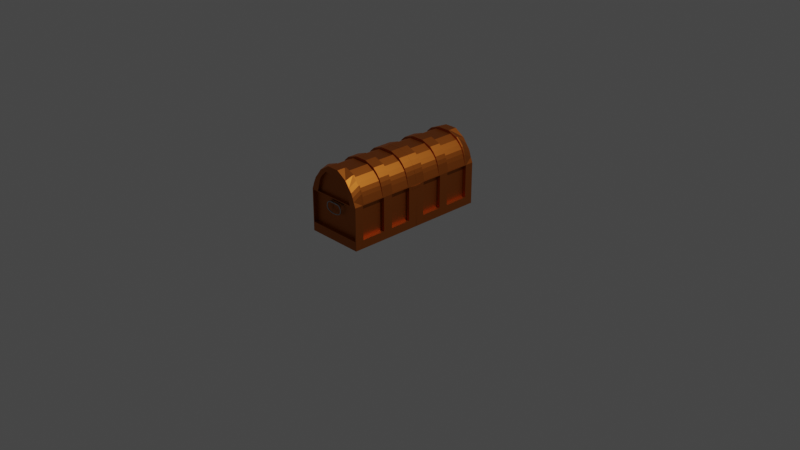 # Source: cofre.blend  (saved by Blender 3.3.6; exported with 4.5.12 LTS)
import bpy
from mathutils import Matrix  # noqa: F401  (used for matrix-valued properties, if any)

bpy.ops.wm.read_factory_settings(use_empty=True)
scene = bpy.context.scene
scene.name = 'Scene'

# ---- collections
col_collection = bpy.data.collections.new('Collection'); scene.collection.children.link(col_collection)
col_referencias = bpy.data.collections.new('Referencias'); scene.collection.children.link(col_referencias)

# ---- materials (node trees are filled in below, after node groups)
mat_dorado = bpy.data.materials.new('Dorado')
mat_dorado.alpha_threshold = 0.0
mat_dorado.use_transparent_shadow = False
mat_dorado.roughness = 0.5
mat_dorado.line_color = (0.0, 0.0, 0.0, 1.0)
mat_plata = bpy.data.materials.new('Plata')
mat_plata.alpha_threshold = 0.0
mat_plata.use_transparent_shadow = False
mat_plata.roughness = 0.5
mat_plata.line_color = (0.0, 0.0, 0.0, 1.0)

# ---- material node trees
mat_dorado.use_nodes = True; mat_dorado.node_tree.nodes.clear()
_N = mat_dorado.node_tree.nodes; _L = mat_dorado.node_tree.links
n0 = _N.new('ShaderNodeOutputMaterial'); n0.name = 'Material Output'; n0.location = (300, 300)
n1 = _N.new('ShaderNodeBsdfPrincipled'); n1.name = 'Principled BSDF'; n1.location = (10, 300)
n1.distribution = 'GGX'
n1.subsurface_method = 'RANDOM_WALK_SKIN'
n1.inputs[0].default_value = (0.4878, 0.1339, 0.01985, 1.0)
n1.inputs[1].default_value = 1.0
n1.inputs[3].default_value = 1.45
n1.inputs[27].default_value = (0.0, 0.0, 0.0, 1.0)
n1.inputs[28].default_value = 1.0
_L.new(n1.outputs[0], n0.inputs[0])
n0.is_active_output = True
mat_plata.use_nodes = True; mat_plata.node_tree.nodes.clear()
_N = mat_plata.node_tree.nodes; _L = mat_plata.node_tree.links
n0 = _N.new('ShaderNodeOutputMaterial'); n0.name = 'Material Output'; n0.location = (300, 300)
n1 = _N.new('ShaderNodeBsdfPrincipled'); n1.name = 'Principled BSDF'; n1.location = (10, 300)
n1.distribution = 'GGX'
n1.subsurface_method = 'RANDOM_WALK_SKIN'
n1.inputs[0].default_value = (0.3922, 0.3894, 0.4044, 1.0)
n1.inputs[1].default_value = 1.0
n1.inputs[3].default_value = 1.45
n1.inputs[27].default_value = (0.0, 0.0, 0.0, 1.0)
n1.inputs[28].default_value = 1.0
_L.new(n1.outputs[0], n0.inputs[0])
n0.is_active_output = True

# ---- world
world_world = bpy.data.worlds.new('World'); scene.world = world_world
world_world.use_nodes = True; world_world.node_tree.nodes.clear()
_N = world_world.node_tree.nodes; _L = world_world.node_tree.links
n0 = _N.new('ShaderNodeOutputWorld'); n0.name = 'World Output'; n0.location = (300, 300)
n1 = _N.new('ShaderNodeBackground'); n1.name = 'Background'; n1.location = (10, 300)
n1.inputs[0].default_value = (0.05088, 0.05088, 0.05088, 1.0)
_L.new(n1.outputs[0], n0.inputs[0])
n0.is_active_output = True
world_world.color = (0.05088, 0.05088, 0.05088)
world_world.use_sun_shadow = False
world_world.sun_shadow_jitter_overblur = 0.0

# ---- cameras
cam_camera = bpy.data.cameras.new('Camera')
cam_camera.clip_end = 100.0
cam_camera.ortho_scale = 7.314

# ---- lights
light_light = bpy.data.lights.new('Light', 'POINT')
light_light.transmission_factor = 0.0
light_light.energy = 1000.0
light_light.shadow_soft_size = 0.1
light_light.shadow_maximum_resolution = 0.006
light_light.use_absolute_resolution = True

# ---- meshes
me_cube = bpy.data.meshes.new('Cube')
me_cube.from_pydata([(0.7118, -1.372, 0.8429), (0.7839, -1.372, -0.9804), (-1.144, -1.372, 0.8787), (-1.216, -1.372, -0.9804), (-1.216, 0.0017, -0.9804), (-1.216, -0.1585, -0.9804), (-1.216, -0.5752, -0.9804), (-1.216, -0.7354, -0.9804), (-1.216, -1.218, -0.9804), (0.7118, 0.0017, 1.02), (0.7118, -0.1885, 1.02), (0.7118, -0.5752, 1.02), (0.7118, -0.7654, 1.02), (0.7118, -1.188, 1.02), (-1.144, -1.188, 1.02), (-1.144, -0.7354, 1.02), (-1.144, -0.5452, 1.02), (-1.144, -0.1585, 1.02), (-1.144, 0.0017, 1.02), (0.7839, -1.218, -0.9804), (0.7839, -0.7354, -0.9804), (0.7839, -0.5752, -0.9804), (0.7839, -0.1585, -0.9804), (0.7839, 0.0017, -0.9804), (-1.186, -1.372, -0.6342), (-1.186, -1.372, 0.6168), (0.7539, -1.372, 0.6168), (0.7539, -1.372, -0.6342), (0.7839, -0.1685, 0.6368), (0.7839, -0.1685, -0.6542), (0.7839, -0.5652, 0.6368), (0.7839, -0.5652, -0.6542), (0.7839, -0.7454, 0.6368), (0.7839, -0.7454, -0.6542), (0.7839, -1.208, 0.6368), (0.7839, -1.208, -0.6542), (-1.21, -1.188, 0.6762), (-1.216, -1.218, -0.6642), (-1.21, -0.7654, 0.6762), (-1.216, -0.7354, -0.6642), (-1.21, -0.5452, 0.6762), (-1.216, -0.5752, -0.6642), (-1.21, -0.1885, 0.6762), (-1.216, -0.1585, -0.4567), (-1.216, 0.0017, 0.6468), (-1.216, 0.0017, -0.4567), (0.7839, 0.0017, 0.6468), (0.7839, 0.0017, -0.6642), (0.7866, -0.102, 0.6389), (0.7866, -0.102, 0.5115), (0.7782, -0.5452, 0.6762), (0.7839, -0.5752, -0.6642), (0.7782, -0.7654, 0.6762), (0.7839, -0.7354, -0.6642), (0.7782, -1.188, 0.6762), (0.7839, -1.218, -0.6642), (0.6569, -0.1685, 0.6368), (0.6569, -0.1685, -0.6542), (0.6569, -0.5652, 0.6368), (0.6569, -0.5652, -0.6542), (0.6569, -0.7454, 0.6368), (0.6569, -0.7454, -0.6542), (0.6569, -1.208, 0.6368), (0.6569, -1.208, -0.6542), (-1.216, -1.372, -0.6642), (-1.216, -1.372, 0.6468), (0.7839, -1.372, 0.6468), (0.7839, -1.372, -0.6642), (-0.3438, -1.303, 0.3907), (-0.3438, -1.303, 0.4969), (-0.08838, -1.303, 0.4969), (-0.08838, -1.303, 0.3907), (-1.186, -1.303, -0.6342), (-1.186, -1.303, 0.6168), (0.7539, -1.303, 0.6168), (0.7539, -1.303, -0.6342), (-0.3438, -1.335, 0.3907), (-0.3438, -1.335, 0.4969), (-0.08838, -1.335, 0.4969), (-0.08838, -1.335, 0.3907), (-0.5011, -1.34, 0.3747), (-0.5011, -1.34, 0.5129), (0.06885, -1.34, 0.5129), (0.06885, -1.34, 0.3747), (0.4762, -1.372, 0.8429), (-0.9084, -1.372, 0.8429), (-0.6447, -1.372, -0.9804), (0.2125, -1.372, -0.9804), (0.2125, 0.0017, -0.9804), (-0.6447, 0.0017, -0.9804), (0.2125, -0.1585, -0.9804), (-0.6447, -0.1585, -0.9804), (0.2125, -0.5752, -0.9804), (-0.6447, -0.5752, -0.9804), (0.2125, -0.7354, -0.9804), (-0.6447, -0.7354, -0.9804), (0.2125, -1.218, -0.9804), (-0.6447, -1.218, -0.9804), (-0.9621, 0.0017, 1.02), (0.5299, 0.0017, 1.02), (0.2125, -1.372, -0.6642), (-0.6447, -1.372, -0.6642), (0.5299, -1.372, 0.6468), (-0.9621, -1.372, 0.6468), (0.2025, -1.372, -0.6342), (-0.6347, -1.372, -0.6342), (0.2025, -1.372, 0.6168), (-0.6347, -1.372, 0.6168), (0.2025, -1.303, -0.6342), (-0.6347, -1.303, -0.6342), (0.2025, -1.303, 0.6168), (-0.6347, -1.303, 0.6168), (-0.0783, -1.303, 0.3907), (-0.3539, -1.303, 0.3907), (-0.0783, -1.303, 0.4969), (-0.3539, -1.303, 0.4969), (-0.0783, -1.335, 0.3907), (-0.3539, -1.335, 0.3907), (-0.0783, -1.335, 0.4969), (-0.3539, -1.335, 0.4969), (-0.02589, -1.34, 0.3747), (-0.4063, -1.34, 0.3747), (-0.02589, -1.34, 0.5129), (-0.4063, -1.34, 0.5129), (0.7782, -0.1885, 0.6762), (0.7866, 0.0, 0.6389), (0.7866, 0.0, 0.5115), (0.7839, -0.1585, -0.6642), (0.7928, 0.0, 0.6105), (0.7929, 0.0, 0.5407), (0.8004, -0.007831, 0.5966), (0.7996, -0.01043, 0.5602), (0.7927, 0.0, 0.6389), (0.7927, 0.0, 0.5115), (0.7927, -0.102, 0.6389), (0.7927, -0.102, 0.5115), (-0.379, -1.372, 1.757), (-0.4344, -1.372, 1.757), (0.002156, -1.188, 1.757), (0.002156, -1.372, 1.757), (0.002156, 0.0017, 1.757), (0.002156, -0.1885, 1.757), (0.002156, -0.5752, 1.757), (0.002156, -0.7654, 1.757), (-0.4344, -1.188, 1.757), (-0.4344, -0.7354, 1.757), (-0.4344, -0.5452, 1.757), (-0.4344, -0.1585, 1.757), (-0.4344, 0.0017, 1.757), (-0.05328, 0.0017, 1.757), (-0.05328, -0.1885, 1.757), (-0.05328, -0.5452, 1.757), (-0.05328, -0.7654, 1.757), (-0.05328, -1.188, 1.757), (-0.05328, -1.372, 1.757), (-0.379, 0.0017, 1.757), (-0.379, -0.1885, 1.757), (-0.379, -0.5452, 1.757), (-0.379, -0.7654, 1.757), (-0.379, -1.188, 1.757), (-0.7951, -0.1885, 1.61), (-0.9398, -0.1885, 1.462), (-1.043, -0.1885, 1.315), (-1.101, -0.1885, 1.167), (0.3628, 0.0017, 1.61), (0.5076, 0.0017, 1.462), (0.6107, 0.0017, 1.315), (0.6686, 0.0017, 1.167), (-0.7951, -0.5452, 1.61), (-0.9398, -0.5452, 1.462), (-1.043, -0.5452, 1.315), (-1.101, -0.5452, 1.167), (-0.7951, -0.7654, 1.61), (-0.9398, -0.7654, 1.462), (-1.043, -0.7654, 1.315), (-1.101, -0.7654, 1.167), (-0.5663, -1.372, 1.505), (-0.756, -1.372, 1.286), (-0.833, -1.372, 1.138), (-0.8761, -1.372, 0.9905), (0.2158, 0.0017, 1.61), (0.3238, 0.0017, 1.462), (0.4007, 0.0017, 1.315), (0.4439, 0.0017, 1.167), (-0.7951, -1.188, 1.61), (-0.9398, -1.188, 1.462), (-1.043, -1.188, 1.315), (-1.101, -1.188, 1.167), (-1.101, -1.372, 0.9905), (-1.043, -1.372, 1.138), (-0.9398, -1.372, 1.286), (-0.7951, -1.372, 1.505), (0.134, -1.372, 1.505), (0.3238, -1.372, 1.286), (0.4007, -1.372, 1.138), (0.4439, -1.372, 0.9905), (-0.648, 0.0017, 1.61), (-0.756, 0.0017, 1.462), (-0.833, 0.0017, 1.315), (-0.8761, 0.0017, 1.167), (-1.101, 0.0017, 1.167), (-1.043, 0.0017, 1.315), (-0.9398, 0.0017, 1.462), (-0.7951, 0.0017, 1.61), (0.3628, -0.7654, 1.61), (0.5076, -0.7654, 1.462), (0.6107, -0.7654, 1.315), (0.6686, -0.7654, 1.167), (0.3628, -1.372, 1.505), (0.5076, -1.372, 1.286), (0.6107, -1.372, 1.138), (0.6686, -1.372, 0.9905), (0.6686, -1.188, 1.167), (0.6107, -1.188, 1.315), (0.5076, -1.188, 1.462), (0.3628, -1.188, 1.61), (0.3628, -0.5452, 1.61), (0.5076, -0.5452, 1.462), (0.6107, -0.5452, 1.315), (0.6686, -0.5452, 1.167), (0.6686, -0.1885, 1.167), (0.6107, -0.1885, 1.315), (0.5076, -0.1885, 1.462), (0.3628, -0.1885, 1.61), (0.4762, -1.321, 0.8429), (-0.9084, -1.321, 0.8429), (-0.8761, -1.321, 0.9905), (0.5299, -1.321, 0.6468), (-0.9621, -1.321, 0.6468), (0.4439, -1.321, 0.9905), (-0.5663, -1.321, 1.505), (-0.756, -1.321, 1.286), (-0.833, -1.321, 1.138), (0.134, -1.321, 1.505), (0.3238, -1.321, 1.286), (0.4007, -1.321, 1.138), (0.7118, -0.1585, 1.02), (0.7839, -0.1585, 0.6468), (0.7118, -0.5452, 1.02), (0.7839, -0.5752, 0.6468), (0.7118, -0.7354, 1.02), (0.7839, -0.7354, 0.6468), (0.7118, -1.218, 1.02), (0.7839, -1.218, 0.6468), (-1.144, -1.218, 1.02), (-1.216, -1.218, 0.6468), (-1.144, -0.7654, 1.02), (-1.216, -0.7354, 0.6468), (-1.144, -0.5752, 1.02), (-1.216, -0.5752, 0.6468), (-1.144, -0.1885, 1.02), (-1.216, -0.1585, 0.6468), (-1.101, -0.1585, 1.167), (-1.101, -0.5752, 1.167), (-1.101, -0.7354, 1.167), (-1.101, -1.218, 1.167), (0.6686, -0.7354, 1.167), (0.3628, -1.218, 1.61), (0.002156, -1.218, 1.757), (0.6686, -0.5752, 1.167), (0.3628, -0.1585, 1.61), (0.002156, -0.1585, 1.757), (-0.05328, -0.1585, 1.757), (-0.05328, -0.5752, 1.757), (0.002156, -0.5452, 1.757), (-0.05328, -0.7354, 1.757), (0.002156, -0.7354, 1.757), (-0.05328, -1.218, 1.757), (-0.4344, -0.1885, 1.757), (-0.379, -0.1585, 1.757), (-0.4344, -0.5752, 1.757), (-0.379, -0.5752, 1.757), (-0.4344, -0.7654, 1.757), (-0.379, -0.7354, 1.757), (-0.4344, -1.218, 1.757), (-0.379, -1.218, 1.757), (-0.7951, -0.1585, 1.61), (-0.9398, -0.1585, 1.462), (-1.043, -0.1585, 1.315), (-0.7951, -0.5752, 1.61), (-0.9398, -0.5752, 1.462), (-1.043, -0.5752, 1.315), (-0.7951, -0.7354, 1.61), (-0.9398, -0.7354, 1.462), (-1.043, -0.7354, 1.315), (-0.7951, -1.218, 1.61), (-0.9398, -1.218, 1.462), (-1.043, -1.218, 1.315), (0.3628, -0.7354, 1.61), (0.5076, -0.7354, 1.462), (0.6107, -0.7354, 1.315), (0.6686, -1.218, 1.167), (0.6107, -1.218, 1.315), (0.5076, -1.218, 1.462), (0.3628, -0.5752, 1.61), (0.5076, -0.5752, 1.462), (0.6107, -0.5752, 1.315), (0.6686, -0.1585, 1.167), (0.6107, -0.1585, 1.315), (0.5076, -0.1585, 1.462), (0.7118, -0.1885, 0.9218), (0.7118, -0.5452, 0.9218), (0.7118, -0.7654, 0.9218), (0.7118, -1.188, 0.9218), (-1.144, -1.188, 0.9218), (-1.144, -0.7654, 0.9218), (-1.144, -0.5452, 0.9218), (-1.144, -0.1885, 0.9218), (0.0974, -0.1885, 1.659), (0.0974, -0.5452, 1.659), (0.0974, -0.7654, 1.659), (0.0974, -1.188, 1.659), (-0.5296, -1.188, 1.659), (-0.5296, -0.7654, 1.659), (-0.5296, -0.5452, 1.659), (-0.5296, -0.1885, 1.659), (0.01778, -0.7654, 1.659), (0.01778, -1.188, 1.659), (-0.45, -0.7654, 1.659), (-0.45, -1.188, 1.659), (0.01778, -0.1885, 1.659), (0.01778, -0.5452, 1.659), (-0.45, -0.1885, 1.659), (-0.45, -0.5452, 1.659), (0.6686, -0.1885, 1.069), (0.6686, -0.5452, 1.069), (0.6107, -0.1885, 1.217), (0.6107, -0.5452, 1.217), (0.5076, -0.1885, 1.364), (0.5076, -0.5452, 1.364), (0.3628, -0.1885, 1.512), (0.3628, -0.5452, 1.512), (0.6686, -0.7654, 1.069), (0.6686, -1.188, 1.069), (0.6107, -0.7654, 1.217), (0.6107, -1.188, 1.217), (0.5076, -0.7654, 1.364), (0.5076, -1.188, 1.364), (0.3628, -0.7654, 1.512), (0.3628, -1.188, 1.512), (-1.101, -1.188, 1.069), (-1.101, -0.7654, 1.069), (-1.043, -1.188, 1.217), (-1.043, -0.7654, 1.217), (-0.9398, -1.188, 1.364), (-0.9398, -0.7654, 1.364), (-0.7951, -1.188, 1.512), (-0.7951, -0.7654, 1.512), (-1.101, -0.5452, 1.069), (-1.101, -0.1885, 1.069), (-1.043, -0.5452, 1.217), (-1.043, -0.1885, 1.217), (-0.9398, -0.5452, 1.364), (-0.9398, -0.1885, 1.364), (-0.7951, -0.5452, 1.512), (-0.7951, -0.1885, 1.512), (0.7782, -0.1885, 0.6499), (0.7782, -0.5452, 0.6499), (0.7782, -0.7654, 0.6499), (0.7782, -1.188, 0.6499), (-1.21, -1.188, 0.6499), (-1.21, -0.7654, 0.6499), (-1.21, -0.5452, 0.6499), (-1.21, -0.1885, 0.6499)], [], [(191, 176, 136, 137), (103, 85, 2, 65), (96, 19, 1, 87), (243, 242, 0, 66), (46, 9, 236, 237), (152, 158, 318, 316), (239, 11, 240, 241), (215, 214, 337, 339), (88, 23, 22, 90), (90, 22, 21, 92), (92, 21, 20, 94), (94, 20, 19, 96), (65, 2, 244, 245), (52, 12, 302, 358), (247, 15, 248, 249), (158, 272, 313, 318), (251, 17, 18, 44), (260, 164, 140, 261), (214, 213, 335, 337), (164, 180, 149, 140), (279, 282, 145, 270), (5, 43, 45, 4), (43, 251, 44, 45), (6, 41, 43, 5), (41, 249, 251, 43), (7, 39, 41, 6), (39, 247, 249, 41), (8, 37, 39, 7), (37, 245, 247, 39), (3, 64, 37, 8), (64, 65, 245, 37), (20, 53, 55, 19), (21, 51, 53, 20), (51, 239, 241, 53), (22, 127, 51, 21), (23, 47, 127, 22), (125, 48, 134, 132), (30, 31, 59, 58), (19, 55, 67, 1), (55, 243, 66, 67), (86, 101, 64, 3), (104, 27, 75, 108), (28, 29, 127, 237), (31, 30, 239, 51), (32, 33, 53, 241), (35, 34, 243, 55), (33, 35, 55, 53), (34, 32, 241, 243), (29, 31, 51, 127), (30, 28, 237, 239), (61, 60, 62, 63), (57, 56, 58, 59), (32, 34, 62, 60), (33, 32, 60, 61), (31, 29, 57, 59), (34, 35, 63, 62), (29, 28, 56, 57), (28, 30, 58, 56), (35, 33, 61, 63), (24, 25, 65, 64), (26, 27, 67, 66), (105, 24, 64, 101), (106, 26, 66, 102), (112, 71, 79, 116), (25, 24, 72, 73), (107, 25, 73, 111), (27, 26, 74, 75), (68, 69, 73, 72), (70, 71, 75, 74), (113, 68, 72, 109), (114, 70, 74, 110), (77, 76, 80, 81), (69, 68, 76, 77), (115, 69, 77, 119), (71, 70, 78, 79), (121, 123, 81, 80), (119, 77, 81, 123), (79, 78, 82, 83), (116, 79, 83, 120), (76, 117, 121, 80), (117, 116, 120, 121), (78, 118, 122, 82), (118, 119, 123, 122), (83, 82, 122, 120), (120, 122, 123, 121), (70, 114, 118, 78), (114, 115, 119, 118), (69, 115, 111, 73), (115, 114, 110, 111), (71, 112, 108, 75), (112, 113, 109, 108), (26, 106, 110, 74), (106, 107, 111, 110), (68, 113, 117, 76), (113, 112, 116, 117), (25, 107, 103, 65), (107, 106, 102, 103), (27, 104, 100, 67), (104, 105, 101, 100), (24, 105, 109, 72), (105, 104, 108, 109), (1, 67, 100, 87), (87, 100, 101, 86), (238, 50, 357, 301), (176, 192, 154, 136), (180, 196, 155, 149), (285, 191, 137, 274), (192, 208, 139, 154), (196, 203, 148, 155), (157, 151, 321, 323), (288, 294, 142, 266), (7, 95, 97, 8), (95, 94, 96, 97), (6, 93, 95, 7), (93, 92, 94, 95), (5, 91, 93, 6), (91, 90, 92, 93), (4, 89, 91, 5), (89, 88, 90, 91), (8, 97, 86, 3), (97, 96, 87, 86), (66, 0, 84, 102), (84, 195, 229, 224), (208, 257, 258, 139), (213, 212, 333, 335), (125, 126, 47, 46), (49, 48, 237, 127), (126, 49, 127, 47), (48, 125, 46, 237), (129, 128, 130, 131), (48, 49, 135, 134), (126, 125, 132, 133), (49, 126, 133, 135), (128, 129, 133, 132), (131, 130, 134, 135), (129, 131, 135, 133), (130, 128, 132, 134), (275, 274, 137, 136), (155, 148, 147, 269), (124, 10, 300, 356), (271, 270, 145, 273), (146, 157, 323, 314), (212, 13, 303, 333), (150, 156, 322, 320), (142, 263, 265, 266), (263, 271, 273, 265), (207, 206, 334, 332), (156, 268, 315, 322), (140, 149, 262, 261), (149, 155, 269, 262), (258, 267, 154, 139), (267, 275, 136, 154), (203, 276, 147, 148), (18, 17, 252, 200), (200, 252, 278, 201), (201, 278, 277, 202), (202, 277, 276, 203), (206, 205, 336, 334), (153, 138, 311, 317), (205, 204, 338, 336), (143, 152, 316, 310), (0, 242, 291, 211), (211, 291, 292, 210), (210, 292, 293, 209), (209, 293, 257, 208), (240, 11, 259, 256), (256, 259, 296, 290), (290, 296, 295, 289), (289, 295, 294, 288), (204, 143, 310, 338), (151, 264, 309, 321), (187, 186, 342, 340), (141, 150, 320, 308), (98, 18, 200, 199), (199, 200, 201, 198), (198, 201, 202, 197), (197, 202, 203, 196), (84, 0, 211, 195), (195, 211, 210, 194), (194, 210, 209, 193), (193, 209, 208, 192), (244, 2, 188, 255), (255, 188, 189, 287), (287, 189, 190, 286), (286, 190, 191, 285), (99, 98, 199, 183), (183, 199, 198, 182), (182, 198, 197, 181), (181, 197, 196, 180), (193, 192, 233, 234), (179, 85, 225, 226), (178, 179, 226, 232), (102, 84, 224, 227), (186, 185, 344, 342), (223, 141, 308, 330), (185, 184, 346, 344), (219, 238, 301, 325), (248, 15, 254, 253), (253, 254, 284, 281), (281, 284, 283, 280), (280, 283, 282, 279), (9, 99, 183, 167), (167, 183, 182, 166), (166, 182, 181, 165), (165, 181, 180, 164), (184, 144, 312, 346), (138, 215, 339, 311), (174, 175, 341, 343), (12, 207, 332, 302), (236, 9, 167, 297), (297, 167, 166, 298), (298, 166, 165, 299), (299, 165, 164, 260), (2, 85, 179, 188), (188, 179, 178, 189), (189, 178, 177, 190), (190, 177, 176, 191), (227, 224, 225, 228), (225, 224, 229, 226), (226, 229, 235, 232), (232, 235, 234, 231), (231, 234, 233, 230), (85, 103, 228, 225), (194, 193, 234, 235), (176, 177, 231, 230), (103, 102, 227, 228), (192, 176, 230, 233), (195, 194, 235, 229), (177, 178, 232, 231), (10, 124, 237, 236), (50, 238, 11, 239), (12, 52, 241, 240), (54, 13, 242, 243), (14, 36, 245, 244), (38, 246, 15, 247), (16, 40, 249, 248), (42, 250, 17, 251), (40, 42, 251, 249), (36, 38, 247, 245), (52, 54, 243, 241), (124, 50, 239, 237), (250, 163, 252, 17), (171, 16, 248, 253), (246, 175, 254, 15), (187, 14, 244, 255), (207, 12, 240, 256), (215, 138, 258, 257), (238, 219, 259, 11), (141, 223, 260, 261), (150, 141, 261, 262), (264, 151, 263, 142), (152, 143, 266, 265), (138, 153, 267, 258), (268, 156, 269, 147), (156, 150, 262, 269), (157, 146, 270, 271), (151, 157, 271, 263), (272, 158, 273, 145), (158, 152, 265, 273), (159, 144, 274, 275), (153, 159, 275, 267), (160, 268, 147, 276), (161, 160, 276, 277), (162, 161, 277, 278), (163, 162, 278, 252), (146, 168, 279, 270), (168, 169, 280, 279), (169, 170, 281, 280), (170, 171, 253, 281), (172, 272, 145, 282), (173, 172, 282, 283), (174, 173, 283, 284), (175, 174, 284, 254), (144, 184, 285, 274), (184, 185, 286, 285), (185, 186, 287, 286), (186, 187, 255, 287), (143, 204, 288, 266), (204, 205, 289, 288), (205, 206, 290, 289), (206, 207, 256, 290), (13, 212, 291, 242), (212, 213, 292, 291), (213, 214, 293, 292), (214, 215, 257, 293), (216, 264, 142, 294), (217, 216, 294, 295), (218, 217, 295, 296), (219, 218, 296, 259), (220, 10, 236, 297), (221, 220, 297, 298), (222, 221, 298, 299), (223, 222, 299, 260), (356, 300, 301, 357), (358, 302, 303, 359), (360, 304, 305, 361), (362, 306, 307, 363), (355, 354, 314, 315), (347, 346, 312, 313), (339, 338, 310, 311), (331, 330, 308, 309), (322, 315, 314, 323), (318, 313, 312, 319), (310, 316, 317, 311), (316, 318, 319, 317), (308, 320, 321, 309), (320, 322, 323, 321), (301, 300, 324, 325), (325, 324, 326, 327), (327, 326, 328, 329), (329, 328, 330, 331), (303, 302, 332, 333), (333, 332, 334, 335), (335, 334, 336, 337), (337, 336, 338, 339), (305, 304, 340, 341), (341, 340, 342, 343), (343, 342, 344, 345), (345, 344, 346, 347), (307, 306, 348, 349), (349, 348, 350, 351), (351, 350, 352, 353), (353, 352, 354, 355), (13, 54, 359, 303), (264, 216, 331, 309), (144, 159, 319, 312), (36, 14, 304, 360), (216, 217, 329, 331), (159, 153, 317, 319), (246, 38, 361, 305), (217, 218, 327, 329), (268, 160, 355, 315), (40, 16, 306, 362), (218, 219, 325, 327), (160, 161, 353, 355), (250, 42, 363, 307), (10, 220, 324, 300), (161, 162, 351, 353), (42, 40, 362, 363), (220, 221, 326, 324), (162, 163, 349, 351), (38, 36, 360, 361), (221, 222, 328, 326), (168, 146, 314, 354), (54, 52, 358, 359), (222, 223, 330, 328), (169, 168, 354, 352), (50, 124, 356, 357), (170, 169, 352, 350), (163, 250, 307, 349), (171, 170, 350, 348), (16, 171, 348, 306), (272, 172, 347, 313), (175, 246, 305, 341), (172, 173, 345, 347), (14, 187, 340, 304), (173, 174, 343, 345)])
_uv = me_cube.uv_layers.new(name='UVMap')
_uv.uv.foreach_set('vector', [0.625, 1.0, 0.625, 0.9167, 0.625, 0.9167, 0.625, 1.0, 0.5417, 0.9167, 0.625, 0.9167, 0.625, 1.0, 0.5417, 1.0, 0.2917, 0.7143, 0.375, 0.7143, 0.375, 0.75, 0.2917, 0.75, 0.5417, 0.7143, 0.625, 0.7143, 0.625, 0.75, 0.5417, 0.75, 0.5417, 0.5714, 0.625, 0.5714, 0.625, 0.6071, 0.5417, 0.6071, 0.7083, 0.6808, 0.7917, 0.6808, 0.7917, 0.6808, 0.7083, 0.6808, 0.5417, 0.6429, 0.625, 0.6429, 0.625, 0.6786, 0.5417, 0.6786, 0.625, 0.7121, 0.625, 0.7121, 0.625, 0.7121, 0.625, 0.7121, 0.2917, 0.5714, 0.375, 0.5714, 0.375, 0.6071, 0.2917, 0.6071, 0.2917, 0.6071, 0.375, 0.6071, 0.375, 0.6429, 0.2917, 0.6429, 0.2917, 0.6429, 0.375, 0.6429, 0.375, 0.6786, 0.2917, 0.6786, 0.2917, 0.6786, 0.375, 0.6786, 0.375, 0.7143, 0.2917, 0.7143, 0.5417, 0.0, 0.625, 0.0, 0.625, 0.03571, 0.5417, 0.03571, 0.5483, 0.6808, 0.625, 0.6808, 0.625, 0.6808, 0.5483, 0.6808, 0.5417, 0.07143, 0.625, 0.07143, 0.625, 0.1071, 0.5417, 0.1071, 0.7917, 0.6808, 0.875, 0.6808, 0.875, 0.6808, 0.7917, 0.6808, 0.5417, 0.1429, 0.625, 0.1429, 0.625, 0.1786, 0.5417, 0.1786, 0.625, 0.6071, 0.625, 0.5714, 0.625, 0.5714, 0.625, 0.6071, 0.625, 0.7121, 0.625, 0.7121, 0.625, 0.7121, 0.625, 0.7121, 0.0, 0.0, 0.0, 0.0, 0.0, 0.0, 0.0, 0.0, 0.625, 0.1071, 0.625, 0.07143, 0.625, 0.07143, 0.625, 0.1071, 0.375, 0.1429, 0.4583, 0.1429, 0.4583, 0.1786, 0.375, 0.1786, 0.4583, 0.1429, 0.5417, 0.1429, 0.5417, 0.1786, 0.4583, 0.1786, 0.375, 0.1071, 0.4583, 0.1071, 0.4583, 0.1429, 0.375, 0.1429, 0.4583, 0.1071, 0.5417, 0.1071, 0.5417, 0.1429, 0.4583, 0.1429, 0.375, 0.07143, 0.4583, 0.07143, 0.4583, 0.1071, 0.375, 0.1071, 0.4583, 0.07143, 0.5417, 0.07143, 0.5417, 0.1071, 0.4583, 0.1071, 0.375, 0.03571, 0.4583, 0.03571, 0.4583, 0.07143, 0.375, 0.07143, 0.4583, 0.03571, 0.5417, 0.03571, 0.5417, 0.07143, 0.4583, 0.07143, 0.375, 0.0, 0.4583, 0.0, 0.4583, 0.03571, 0.375, 0.03571, 0.4583, 0.0, 0.5417, 0.0, 0.5417, 0.03571, 0.4583, 0.03571, 0.375, 0.6786, 0.4583, 0.6786, 0.4583, 0.7143, 0.375, 0.7143, 0.375, 0.6429, 0.4583, 0.6429, 0.4583, 0.6786, 0.375, 0.6786, 0.4583, 0.6429, 0.5417, 0.6429, 0.5417, 0.6786, 0.4583, 0.6786, 0.375, 0.6071, 0.4583, 0.6071, 0.4583, 0.6429, 0.375, 0.6429, 0.375, 0.5714, 0.4583, 0.5714, 0.4583, 0.6071, 0.375, 0.6071, 0.5377, 0.5853, 0.5377, 0.5932, 0.5377, 0.5932, 0.5377, 0.5853, 0.541, 0.642, 0.459, 0.642, 0.459, 0.642, 0.541, 0.642, 0.375, 0.7143, 0.4583, 0.7143, 0.4583, 0.75, 0.375, 0.75, 0.4583, 0.7143, 0.5417, 0.7143, 0.5417, 0.75, 0.4583, 0.75, 0.375, 0.9167, 0.4583, 0.9167, 0.4583, 1.0, 0.375, 1.0, 0.4602, 0.8346, 0.4602, 0.7538, 0.4602, 0.7538, 0.4602, 0.8346, 0.541, 0.608, 0.459, 0.608, 0.4583, 0.6071, 0.5417, 0.6071, 0.459, 0.642, 0.541, 0.642, 0.5417, 0.6429, 0.4583, 0.6429, 0.541, 0.6793, 0.459, 0.6793, 0.4583, 0.6786, 0.5417, 0.6786, 0.459, 0.7135, 0.541, 0.7135, 0.5417, 0.7143, 0.4583, 0.7143, 0.459, 0.6793, 0.459, 0.7135, 0.4583, 0.7143, 0.4583, 0.6786, 0.541, 0.7135, 0.541, 0.6793, 0.5417, 0.6786, 0.5417, 0.7143, 0.459, 0.608, 0.459, 0.642, 0.4583, 0.6429, 0.4583, 0.6071, 0.541, 0.642, 0.541, 0.608, 0.5417, 0.6071, 0.5417, 0.6429, 0.459, 0.6793, 0.541, 0.6793, 0.541, 0.7135, 0.459, 0.7135, 0.459, 0.608, 0.541, 0.608, 0.541, 0.642, 0.459, 0.642, 0.541, 0.6793, 0.541, 0.7135, 0.541, 0.7135, 0.541, 0.6793, 0.459, 0.6793, 0.541, 0.6793, 0.541, 0.6793, 0.459, 0.6793, 0.459, 0.642, 0.459, 0.608, 0.459, 0.608, 0.459, 0.642, 0.541, 0.7135, 0.459, 0.7135, 0.459, 0.7135, 0.541, 0.7135, 0.459, 0.608, 0.541, 0.608, 0.541, 0.608, 0.459, 0.608, 0.541, 0.608, 0.541, 0.642, 0.541, 0.642, 0.541, 0.608, 0.459, 0.7135, 0.459, 0.6793, 0.459, 0.6793, 0.459, 0.7135, 0.4602, 0.9963, 0.5398, 0.9962, 0.5417, 1.0, 0.4583, 1.0, 0.5398, 0.7538, 0.4602, 0.7538, 0.4583, 0.75, 0.5417, 0.75, 0.4602, 0.9154, 0.4602, 0.9963, 0.4583, 1.0, 0.4583, 0.9167, 0.5398, 0.8346, 0.5398, 0.7538, 0.5417, 0.75, 0.5417, 0.8333, 0.4966, 0.8584, 0.4966, 0.8253, 0.4966, 0.8253, 0.4966, 0.8584, 0.5398, 0.9962, 0.4602, 0.9963, 0.4602, 0.9963, 0.5398, 0.9962, 0.5398, 0.9154, 0.5398, 0.9962, 0.5398, 0.9962, 0.5398, 0.9154, 0.4602, 0.7538, 0.5398, 0.7538, 0.5398, 0.7538, 0.4602, 0.7538, 0.4966, 0.9247, 0.5034, 0.9247, 0.5398, 0.9962, 0.4602, 0.9963, 0.5034, 0.8253, 0.4966, 0.8253, 0.4602, 0.7538, 0.5398, 0.7538, 0.4966, 0.8916, 0.4966, 0.9247, 0.4602, 0.9963, 0.4602, 0.9154, 0.5034, 0.8584, 0.5034, 0.8253, 0.5398, 0.7538, 0.5398, 0.8346, 0.5034, 0.9247, 0.4966, 0.9247, 0.4966, 0.9247, 0.5034, 0.9247, 0.5034, 0.9247, 0.4966, 0.9247, 0.4966, 0.9247, 0.5034, 0.9247, 0.5034, 0.8916, 0.5034, 0.9247, 0.5034, 0.9247, 0.5034, 0.8916, 0.4966, 0.8253, 0.5034, 0.8253, 0.5034, 0.8253, 0.4966, 0.8253, 0.4966, 0.8916, 0.5034, 0.8916, 0.5034, 0.9247, 0.4966, 0.9247, 0.5034, 0.8916, 0.5034, 0.9247, 0.5034, 0.9247, 0.5034, 0.8916, 0.4966, 0.8253, 0.5034, 0.8253, 0.5034, 0.8253, 0.4966, 0.8253, 0.4966, 0.8584, 0.4966, 0.8253, 0.4966, 0.8253, 0.4966, 0.8584, 0.4966, 0.9247, 0.4966, 0.8916, 0.4966, 0.8916, 0.4966, 0.9247, 0.4966, 0.8916, 0.4966, 0.8584, 0.4966, 0.8584, 0.4966, 0.8916, 0.5034, 0.8253, 0.5034, 0.8584, 0.5034, 0.8584, 0.5034, 0.8253, 0.5034, 0.8584, 0.5034, 0.8916, 0.5034, 0.8916, 0.5034, 0.8584, 0.4966, 0.8253, 0.5034, 0.8253, 0.5034, 0.8584, 0.4966, 0.8584, 0.4966, 0.8584, 0.5034, 0.8584, 0.5034, 0.8916, 0.4966, 0.8916, 0.5034, 0.8253, 0.5034, 0.8584, 0.5034, 0.8584, 0.5034, 0.8253, 0.5034, 0.8584, 0.5034, 0.8916, 0.5034, 0.8916, 0.5034, 0.8584, 0.5034, 0.9247, 0.5034, 0.8916, 0.5398, 0.9154, 0.5398, 0.9962, 0.5034, 0.8916, 0.5034, 0.8584, 0.5398, 0.8346, 0.5398, 0.9154, 0.4966, 0.8253, 0.4966, 0.8584, 0.4602, 0.8346, 0.4602, 0.7538, 0.4966, 0.8584, 0.4966, 0.8916, 0.4602, 0.9154, 0.4602, 0.8346, 0.5398, 0.7538, 0.5398, 0.8346, 0.5398, 0.8346, 0.5398, 0.7538, 0.5398, 0.8346, 0.5398, 0.9154, 0.5398, 0.9154, 0.5398, 0.8346, 0.4966, 0.9247, 0.4966, 0.8916, 0.4966, 0.8916, 0.4966, 0.9247, 0.4966, 0.8916, 0.4966, 0.8584, 0.4966, 0.8584, 0.4966, 0.8916, 0.5398, 0.9962, 0.5398, 0.9154, 0.5417, 0.9167, 0.5417, 1.0, 0.5398, 0.9154, 0.5398, 0.8346, 0.5417, 0.8333, 0.5417, 0.9167, 0.4602, 0.7538, 0.4602, 0.8346, 0.4583, 0.8333, 0.4583, 0.75, 0.4602, 0.8346, 0.4602, 0.9154, 0.4583, 0.9167, 0.4583, 0.8333, 0.4602, 0.9963, 0.4602, 0.9154, 0.4602, 0.9154, 0.4602, 0.9963, 0.4602, 0.9154, 0.4602, 0.8346, 0.4602, 0.8346, 0.4602, 0.9154, 0.375, 0.75, 0.4583, 0.75, 0.4583, 0.8333, 0.375, 0.8333, 0.375, 0.8333, 0.4583, 0.8333, 0.4583, 0.9167, 0.375, 0.9167, 0.625, 0.6403, 0.5483, 0.6403, 0.5483, 0.6403, 0.625, 0.6403, 0.625, 0.9167, 0.625, 0.8333, 0.625, 0.8333, 0.625, 0.9167, 0.0, 0.0, 0.0, 0.0, 0.0, 0.0, 0.0, 0.0, 0.625, 0.03571, 0.625, 0.0, 0.625, 0.0, 0.625, 0.03571, 0.625, 0.8333, 0.625, 0.75, 0.625, 0.75, 0.625, 0.8333, 0.0, 0.0, 0.0, 0.0, 0.0, 0.0, 0.0, 0.0, 0.7917, 0.6403, 0.7083, 0.6403, 0.7083, 0.6403, 0.7917, 0.6403, 0.625, 0.6786, 0.625, 0.6429, 0.625, 0.6429, 0.625, 0.6786, 0.125, 0.6786, 0.2083, 0.6786, 0.2083, 0.7143, 0.125, 0.7143, 0.2083, 0.6786, 0.2917, 0.6786, 0.2917, 0.7143, 0.2083, 0.7143, 0.125, 0.6429, 0.2083, 0.6429, 0.2083, 0.6786, 0.125, 0.6786, 0.2083, 0.6429, 0.2917, 0.6429, 0.2917, 0.6786, 0.2083, 0.6786, 0.125, 0.6071, 0.2083, 0.6071, 0.2083, 0.6429, 0.125, 0.6429, 0.2083, 0.6071, 0.2917, 0.6071, 0.2917, 0.6429, 0.2083, 0.6429, 0.125, 0.5714, 0.2083, 0.5714, 0.2083, 0.6071, 0.125, 0.6071, 0.2083, 0.5714, 0.2917, 0.5714, 0.2917, 0.6071, 0.2083, 0.6071, 0.125, 0.7143, 0.2083, 0.7143, 0.2083, 0.75, 0.125, 0.75, 0.2083, 0.7143, 0.2917, 0.7143, 0.2917, 0.75, 0.2083, 0.75, 0.5417, 0.75, 0.625, 0.75, 0.625, 0.8333, 0.5417, 0.8333, 0.625, 0.8333, 0.625, 0.8333, 0.625, 0.8333, 0.625, 0.8333, 0.625, 0.75, 0.625, 0.7143, 0.625, 0.7143, 0.625, 0.75, 0.625, 0.7121, 0.625, 0.7121, 0.625, 0.7121, 0.625, 0.7121, 0.5377, 0.5853, 0.4623, 0.5853, 0.4583, 0.5714, 0.5417, 0.5714, 0.4623, 0.5932, 0.5377, 0.5932, 0.5417, 0.6071, 0.4583, 0.6071, 0.4623, 0.5853, 0.4623, 0.5932, 0.4583, 0.6071, 0.4583, 0.5714, 0.5377, 0.5932, 0.5377, 0.5853, 0.5417, 0.5714, 0.5417, 0.6071, 0.4791, 0.5875, 0.5209, 0.5875, 0.5209, 0.591, 0.4791, 0.591, 0.5377, 0.5932, 0.4623, 0.5932, 0.4623, 0.5932, 0.5377, 0.5932, 0.4623, 0.5853, 0.5377, 0.5853, 0.5377, 0.5853, 0.4623, 0.5853, 0.4623, 0.5932, 0.4623, 0.5853, 0.4623, 0.5853, 0.4623, 0.5932, 0.5209, 0.5875, 0.4791, 0.5875, 0.4623, 0.5853, 0.5377, 0.5853, 0.4791, 0.591, 0.5209, 0.591, 0.5377, 0.5932, 0.4623, 0.5932, 0.4791, 0.5875, 0.4791, 0.591, 0.4623, 0.5932, 0.4623, 0.5853, 0.5209, 0.591, 0.5209, 0.5875, 0.5377, 0.5853, 0.5377, 0.5932, 0.7917, 0.7143, 0.875, 0.7143, 0.875, 0.75, 0.7917, 0.75, 0.7917, 0.5714, 0.875, 0.5714, 0.875, 0.6071, 0.7917, 0.6071, 0.5483, 0.6097, 0.625, 0.6097, 0.625, 0.6097, 0.5483, 0.6097, 0.7917, 0.6429, 0.875, 0.6429, 0.875, 0.6786, 0.7917, 0.6786, 0.875, 0.6403, 0.7917, 0.6403, 0.7917, 0.6403, 0.875, 0.6403, 0.625, 0.7121, 0.625, 0.7121, 0.625, 0.7121, 0.625, 0.7121, 0.7083, 0.6097, 0.7917, 0.6097, 0.7917, 0.6097, 0.7083, 0.6097, 0.625, 0.6429, 0.7083, 0.6429, 0.7083, 0.6786, 0.625, 0.6786, 0.7083, 0.6429, 0.7917, 0.6429, 0.7917, 0.6786, 0.7083, 0.6786, 0.625, 0.6808, 0.625, 0.6808, 0.625, 0.6808, 0.625, 0.6808, 0.7917, 0.6097, 0.875, 0.6097, 0.875, 0.6097, 0.7917, 0.6097, 0.625, 0.5714, 0.7083, 0.5714, 0.7083, 0.6071, 0.625, 0.6071, 0.7083, 0.5714, 0.7917, 0.5714, 0.7917, 0.6071, 0.7083, 0.6071, 0.625, 0.7143, 0.7083, 0.7143, 0.7083, 0.75, 0.625, 0.75, 0.7083, 0.7143, 0.7917, 0.7143, 0.7917, 0.75, 0.7083, 0.75, 0.625, 0.1786, 0.625, 0.1429, 0.625, 0.1429, 0.625, 0.1786, 0.625, 0.1786, 0.625, 0.1429, 0.625, 0.1429, 0.625, 0.1786, 0.625, 0.1786, 0.625, 0.1429, 0.625, 0.1429, 0.625, 0.1786, 0.625, 0.1786, 0.625, 0.1429, 0.625, 0.1429, 0.625, 0.1786, 0.625, 0.1786, 0.625, 0.1429, 0.625, 0.1429, 0.625, 0.1786, 0.625, 0.6808, 0.625, 0.6808, 0.625, 0.6808, 0.625, 0.6808, 0.7083, 0.7121, 0.625, 0.7121, 0.625, 0.7121, 0.7083, 0.7121, 0.625, 0.6808, 0.625, 0.6808, 0.625, 0.6808, 0.625, 0.6808, 0.625, 0.6808, 0.7083, 0.6808, 0.7083, 0.6808, 0.625, 0.6808, 0.625, 0.75, 0.625, 0.7143, 0.625, 0.7143, 0.625, 0.75, 0.625, 0.75, 0.625, 0.7143, 0.625, 0.7143, 0.625, 0.75, 0.625, 0.75, 0.625, 0.7143, 0.625, 0.7143, 0.625, 0.75, 0.625, 0.75, 0.625, 0.7143, 0.625, 0.7143, 0.625, 0.75, 0.625, 0.6786, 0.625, 0.6429, 0.625, 0.6429, 0.625, 0.6786, 0.625, 0.6786, 0.625, 0.6429, 0.625, 0.6429, 0.625, 0.6786, 0.625, 0.6786, 0.625, 0.6429, 0.625, 0.6429, 0.625, 0.6786, 0.625, 0.6786, 0.625, 0.6429, 0.625, 0.6429, 0.625, 0.6786, 0.625, 0.6808, 0.625, 0.6808, 0.625, 0.6808, 0.625, 0.6808, 0.7083, 0.6403, 0.625, 0.6403, 0.625, 0.6403, 0.7083, 0.6403, 0.625, 0.03794, 0.625, 0.03794, 0.625, 0.03794, 0.625, 0.03794, 0.625, 0.6097, 0.7083, 0.6097, 0.7083, 0.6097, 0.625, 0.6097, 0.0, 0.0, 0.0, 0.0, 0.0, 0.0, 0.0, 0.0, 0.0, 0.0, 0.0, 0.0, 0.0, 0.0, 0.0, 0.0, 0.0, 0.0, 0.0, 0.0, 0.0, 0.0, 0.0, 0.0, 0.0, 0.0, 0.0, 0.0, 0.0, 0.0, 0.0, 0.0, 0.625, 0.8333, 0.625, 0.75, 0.625, 0.75, 0.625, 0.8333, 0.625, 0.8333, 0.625, 0.75, 0.625, 0.75, 0.625, 0.8333, 0.625, 0.8333, 0.625, 0.75, 0.625, 0.75, 0.625, 0.8333, 0.625, 0.8333, 0.625, 0.75, 0.625, 0.75, 0.625, 0.8333, 0.625, 0.03571, 0.625, 0.0, 0.625, 0.0, 0.625, 0.03571, 0.625, 0.03571, 0.625, 0.0, 0.625, 0.0, 0.625, 0.03571, 0.625, 0.03571, 0.625, 0.0, 0.625, 0.0, 0.625, 0.03571, 0.625, 0.03571, 0.625, 0.0, 0.625, 0.0, 0.625, 0.03571, 0.0, 0.0, 0.0, 0.0, 0.0, 0.0, 0.0, 0.0, 0.0, 0.0, 0.0, 0.0, 0.0, 0.0, 0.0, 0.0, 0.0, 0.0, 0.0, 0.0, 0.0, 0.0, 0.0, 0.0, 0.0, 0.0, 0.0, 0.0, 0.0, 0.0, 0.0, 0.0, 0.625, 0.8333, 0.625, 0.8333, 0.625, 0.8333, 0.625, 0.8333, 0.625, 0.9167, 0.625, 0.9167, 0.625, 0.9167, 0.625, 0.9167, 0.625, 0.9167, 0.625, 0.9167, 0.625, 0.9167, 0.625, 0.9167, 0.5417, 0.8333, 0.625, 0.8333, 0.625, 0.8333, 0.5417, 0.8333, 0.625, 0.03794, 0.625, 0.03794, 0.625, 0.03794, 0.625, 0.03794, 0.625, 0.6097, 0.625, 0.6097, 0.625, 0.6097, 0.625, 0.6097, 0.625, 0.03794, 0.625, 0.03794, 0.625, 0.03794, 0.625, 0.03794, 0.625, 0.6403, 0.625, 0.6403, 0.625, 0.6403, 0.625, 0.6403, 0.625, 0.1071, 0.625, 0.07143, 0.625, 0.07143, 0.625, 0.1071, 0.625, 0.1071, 0.625, 0.07143, 0.625, 0.07143, 0.625, 0.1071, 0.625, 0.1071, 0.625, 0.07143, 0.625, 0.07143, 0.625, 0.1071, 0.625, 0.1071, 0.625, 0.07143, 0.625, 0.07143, 0.625, 0.1071, 0.0, 0.0, 0.0, 0.0, 0.0, 0.0, 0.0, 0.0, 0.0, 0.0, 0.0, 0.0, 0.0, 0.0, 0.0, 0.0, 0.0, 0.0, 0.0, 0.0, 0.0, 0.0, 0.0, 0.0, 0.0, 0.0, 0.0, 0.0, 0.0, 0.0, 0.0, 0.0, 0.625, 0.03794, 0.625, 0.03794, 0.625, 0.03794, 0.625, 0.03794, 0.625, 0.7121, 0.625, 0.7121, 0.625, 0.7121, 0.625, 0.7121, 0.625, 0.06921, 0.625, 0.06921, 0.625, 0.06921, 0.625, 0.06921, 0.625, 0.6808, 0.625, 0.6808, 0.625, 0.6808, 0.625, 0.6808, 0.625, 0.6071, 0.625, 0.5714, 0.625, 0.5714, 0.625, 0.6071, 0.625, 0.6071, 0.625, 0.5714, 0.625, 0.5714, 0.625, 0.6071, 0.625, 0.6071, 0.625, 0.5714, 0.625, 0.5714, 0.625, 0.6071, 0.625, 0.6071, 0.625, 0.5714, 0.625, 0.5714, 0.625, 0.6071, 0.625, 1.0, 0.625, 0.9167, 0.625, 0.9167, 0.625, 1.0, 0.625, 1.0, 0.625, 0.9167, 0.625, 0.9167, 0.625, 1.0, 0.625, 1.0, 0.625, 0.9167, 0.625, 0.9167, 0.625, 1.0, 0.625, 1.0, 0.625, 0.9167, 0.625, 0.9167, 0.625, 1.0, 0.5417, 0.8333, 0.625, 0.8333, 0.625, 0.9167, 0.5417, 0.9167, 0.625, 0.9167, 0.625, 0.8333, 0.625, 0.8333, 0.625, 0.9167, 0.625, 0.9167, 0.625, 0.8333, 0.625, 0.8333, 0.625, 0.9167, 0.625, 0.9167, 0.625, 0.8333, 0.625, 0.8333, 0.625, 0.9167, 0.625, 0.9167, 0.625, 0.8333, 0.625, 0.8333, 0.625, 0.9167, 0.625, 0.9167, 0.5417, 0.9167, 0.5417, 0.9167, 0.625, 0.9167, 0.625, 0.8333, 0.625, 0.8333, 0.625, 0.8333, 0.625, 0.8333, 0.625, 0.9167, 0.625, 0.9167, 0.625, 0.9167, 0.625, 0.9167, 0.5417, 0.9167, 0.5417, 0.8333, 0.5417, 0.8333, 0.5417, 0.9167, 0.625, 0.8333, 0.625, 0.9167, 0.625, 0.9167, 0.625, 0.8333, 0.625, 0.8333, 0.625, 0.8333, 0.625, 0.8333, 0.625, 0.8333, 0.625, 0.9167, 0.625, 0.9167, 0.625, 0.9167, 0.625, 0.9167, 0.625, 0.6097, 0.5483, 0.6097, 0.5417, 0.6071, 0.625, 0.6071, 0.5483, 0.6403, 0.625, 0.6403, 0.625, 0.6429, 0.5417, 0.6429, 0.625, 0.6808, 0.5483, 0.6808, 0.5417, 0.6786, 0.625, 0.6786, 0.5483, 0.7121, 0.625, 0.7121, 0.625, 0.7143, 0.5417, 0.7143, 0.625, 0.03794, 0.5483, 0.03794, 0.5417, 0.03571, 0.625, 0.03571, 0.5483, 0.06921, 0.625, 0.06921, 0.625, 0.07143, 0.5417, 0.07143, 0.625, 0.1097, 0.5483, 0.1097, 0.5417, 0.1071, 0.625, 0.1071, 0.5483, 0.1403, 0.625, 0.1403, 0.625, 0.1429, 0.5417, 0.1429, 0.5483, 0.1097, 0.5483, 0.1403, 0.5417, 0.1429, 0.5417, 0.1071, 0.5483, 0.03794, 0.5483, 0.06921, 0.5417, 0.07143, 0.5417, 0.03571, 0.5483, 0.6808, 0.5483, 0.7121, 0.5417, 0.7143, 0.5417, 0.6786, 0.5483, 0.6097, 0.5483, 0.6403, 0.5417, 0.6429, 0.5417, 0.6071, 0.625, 0.1403, 0.625, 0.1403, 0.625, 0.1429, 0.625, 0.1429, 0.625, 0.1097, 0.625, 0.1097, 0.625, 0.1071, 0.625, 0.1071, 0.625, 0.06921, 0.625, 0.06921, 0.625, 0.07143, 0.625, 0.07143, 0.625, 0.03794, 0.625, 0.03794, 0.625, 0.03571, 0.625, 0.03571, 0.625, 0.6808, 0.625, 0.6808, 0.625, 0.6786, 0.625, 0.6786, 0.625, 0.7121, 0.625, 0.7121, 0.625, 0.7143, 0.625, 0.7143, 0.625, 0.6403, 0.625, 0.6403, 0.625, 0.6429, 0.625, 0.6429, 0.625, 0.6097, 0.625, 0.6097, 0.625, 0.6071, 0.625, 0.6071, 0.7083, 0.6097, 0.625, 0.6097, 0.625, 0.6071, 0.7083, 0.6071, 0.625, 0.6403, 0.7083, 0.6403, 0.7083, 0.6429, 0.625, 0.6429, 0.7083, 0.6808, 0.625, 0.6808, 0.625, 0.6786, 0.7083, 0.6786, 0.625, 0.7121, 0.7083, 0.7121, 0.7083, 0.7143, 0.625, 0.7143, 0.875, 0.6097, 0.7917, 0.6097, 0.7917, 0.6071, 0.875, 0.6071, 0.7917, 0.6097, 0.7083, 0.6097, 0.7083, 0.6071, 0.7917, 0.6071, 0.7917, 0.6403, 0.875, 0.6403, 0.875, 0.6429, 0.7917, 0.6429, 0.7083, 0.6403, 0.7917, 0.6403, 0.7917, 0.6429, 0.7083, 0.6429, 0.875, 0.6808, 0.7917, 0.6808, 0.7917, 0.6786, 0.875, 0.6786, 0.7917, 0.6808, 0.7083, 0.6808, 0.7083, 0.6786, 0.7917, 0.6786, 0.7917, 0.7121, 0.875, 0.7121, 0.875, 0.7143, 0.7917, 0.7143, 0.7083, 0.7121, 0.7917, 0.7121, 0.7917, 0.7143, 0.7083, 0.7143, 0.625, 0.1403, 0.625, 0.1403, 0.625, 0.1429, 0.625, 0.1429, 0.625, 0.1403, 0.625, 0.1403, 0.625, 0.1429, 0.625, 0.1429, 0.625, 0.1403, 0.625, 0.1403, 0.625, 0.1429, 0.625, 0.1429, 0.625, 0.1403, 0.625, 0.1403, 0.625, 0.1429, 0.625, 0.1429, 0.625, 0.1097, 0.625, 0.1097, 0.625, 0.1071, 0.625, 0.1071, 0.625, 0.1097, 0.625, 0.1097, 0.625, 0.1071, 0.625, 0.1071, 0.625, 0.1097, 0.625, 0.1097, 0.625, 0.1071, 0.625, 0.1071, 0.625, 0.1097, 0.625, 0.1097, 0.625, 0.1071, 0.625, 0.1071, 0.625, 0.06921, 0.625, 0.06921, 0.625, 0.07143, 0.625, 0.07143, 0.625, 0.06921, 0.625, 0.06921, 0.625, 0.07143, 0.625, 0.07143, 0.625, 0.06921, 0.625, 0.06921, 0.625, 0.07143, 0.625, 0.07143, 0.625, 0.06921, 0.625, 0.06921, 0.625, 0.07143, 0.625, 0.07143, 0.625, 0.03794, 0.625, 0.03794, 0.625, 0.03571, 0.625, 0.03571, 0.625, 0.03794, 0.625, 0.03794, 0.625, 0.03571, 0.625, 0.03571, 0.625, 0.03794, 0.625, 0.03794, 0.625, 0.03571, 0.625, 0.03571, 0.625, 0.03794, 0.625, 0.03794, 0.625, 0.03571, 0.625, 0.03571, 0.625, 0.6808, 0.625, 0.6808, 0.625, 0.6786, 0.625, 0.6786, 0.625, 0.6808, 0.625, 0.6808, 0.625, 0.6786, 0.625, 0.6786, 0.625, 0.6808, 0.625, 0.6808, 0.625, 0.6786, 0.625, 0.6786, 0.625, 0.6808, 0.625, 0.6808, 0.625, 0.6786, 0.625, 0.6786, 0.625, 0.7121, 0.625, 0.7121, 0.625, 0.7143, 0.625, 0.7143, 0.625, 0.7121, 0.625, 0.7121, 0.625, 0.7143, 0.625, 0.7143, 0.625, 0.7121, 0.625, 0.7121, 0.625, 0.7143, 0.625, 0.7143, 0.625, 0.7121, 0.625, 0.7121, 0.625, 0.7143, 0.625, 0.7143, 0.625, 0.6403, 0.625, 0.6403, 0.625, 0.6429, 0.625, 0.6429, 0.625, 0.6403, 0.625, 0.6403, 0.625, 0.6429, 0.625, 0.6429, 0.625, 0.6403, 0.625, 0.6403, 0.625, 0.6429, 0.625, 0.6429, 0.625, 0.6403, 0.625, 0.6403, 0.625, 0.6429, 0.625, 0.6429, 0.625, 0.6097, 0.625, 0.6097, 0.625, 0.6071, 0.625, 0.6071, 0.625, 0.6097, 0.625, 0.6097, 0.625, 0.6071, 0.625, 0.6071, 0.625, 0.6097, 0.625, 0.6097, 0.625, 0.6071, 0.625, 0.6071, 0.625, 0.6097, 0.625, 0.6097, 0.625, 0.6071, 0.625, 0.6071, 0.5483, 0.6097, 0.625, 0.6097, 0.625, 0.6403, 0.5483, 0.6403, 0.5483, 0.6808, 0.625, 0.6808, 0.625, 0.7121, 0.5483, 0.7121, 0.5483, 0.03794, 0.625, 0.03794, 0.625, 0.06921, 0.5483, 0.06921, 0.5483, 0.1097, 0.625, 0.1097, 0.625, 0.1403, 0.5483, 0.1403, 0.625, 0.1403, 0.625, 0.1097, 0.625, 0.1097, 0.625, 0.1403, 0.625, 0.06921, 0.625, 0.03794, 0.625, 0.03794, 0.625, 0.06921, 0.625, 0.7121, 0.625, 0.6808, 0.625, 0.6808, 0.625, 0.7121, 0.625, 0.6403, 0.625, 0.6097, 0.625, 0.6097, 0.625, 0.6403, 0.7917, 0.6097, 0.875, 0.6097, 0.875, 0.6403, 0.7917, 0.6403, 0.7917, 0.6808, 0.875, 0.6808, 0.875, 0.7121, 0.7917, 0.7121, 0.625, 0.6808, 0.7083, 0.6808, 0.7083, 0.7121, 0.625, 0.7121, 0.7083, 0.6808, 0.7917, 0.6808, 0.7917, 0.7121, 0.7083, 0.7121, 0.625, 0.6097, 0.7083, 0.6097, 0.7083, 0.6403, 0.625, 0.6403, 0.7083, 0.6097, 0.7917, 0.6097, 0.7917, 0.6403, 0.7083, 0.6403, 0.625, 0.6403, 0.625, 0.6097, 0.625, 0.6097, 0.625, 0.6403, 0.625, 0.6403, 0.625, 0.6097, 0.625, 0.6097, 0.625, 0.6403, 0.625, 0.6403, 0.625, 0.6097, 0.625, 0.6097, 0.625, 0.6403, 0.625, 0.6403, 0.625, 0.6097, 0.625, 0.6097, 0.625, 0.6403, 0.625, 0.7121, 0.625, 0.6808, 0.625, 0.6808, 0.625, 0.7121, 0.625, 0.7121, 0.625, 0.6808, 0.625, 0.6808, 0.625, 0.7121, 0.625, 0.7121, 0.625, 0.6808, 0.625, 0.6808, 0.625, 0.7121, 0.625, 0.7121, 0.625, 0.6808, 0.625, 0.6808, 0.625, 0.7121, 0.625, 0.06921, 0.625, 0.03794, 0.625, 0.03794, 0.625, 0.06921, 0.625, 0.06921, 0.625, 0.03794, 0.625, 0.03794, 0.625, 0.06921, 0.625, 0.06921, 0.625, 0.03794, 0.625, 0.03794, 0.625, 0.06921, 0.625, 0.06921, 0.625, 0.03794, 0.625, 0.03794, 0.625, 0.06921, 0.625, 0.1403, 0.625, 0.1097, 0.625, 0.1097, 0.625, 0.1403, 0.625, 0.1403, 0.625, 0.1097, 0.625, 0.1097, 0.625, 0.1403, 0.625, 0.1403, 0.625, 0.1097, 0.625, 0.1097, 0.625, 0.1403, 0.625, 0.1403, 0.625, 0.1097, 0.625, 0.1097, 0.625, 0.1403, 0.625, 0.7121, 0.5483, 0.7121, 0.5483, 0.7121, 0.625, 0.7121, 0.625, 0.6403, 0.625, 0.6403, 0.625, 0.6403, 0.625, 0.6403, 0.875, 0.7121, 0.7917, 0.7121, 0.7917, 0.7121, 0.875, 0.7121, 0.5483, 0.03794, 0.625, 0.03794, 0.625, 0.03794, 0.5483, 0.03794, 0.625, 0.6403, 0.625, 0.6403, 0.625, 0.6403, 0.625, 0.6403, 0.7917, 0.7121, 0.7083, 0.7121, 0.7083, 0.7121, 0.7917, 0.7121, 0.625, 0.06921, 0.5483, 0.06921, 0.5483, 0.06921, 0.625, 0.06921, 0.625, 0.6403, 0.625, 0.6403, 0.625, 0.6403, 0.625, 0.6403, 0.625, 0.1403, 0.625, 0.1403, 0.625, 0.1403, 0.625, 0.1403, 0.5483, 0.1097, 0.625, 0.1097, 0.625, 0.1097, 0.5483, 0.1097, 0.625, 0.6403, 0.625, 0.6403, 0.625, 0.6403, 0.625, 0.6403, 0.625, 0.1403, 0.625, 0.1403, 0.625, 0.1403, 0.625, 0.1403, 0.625, 0.1403, 0.5483, 0.1403, 0.5483, 0.1403, 0.625, 0.1403, 0.625, 0.6097, 0.625, 0.6097, 0.625, 0.6097, 0.625, 0.6097, 0.625, 0.1403, 0.625, 0.1403, 0.625, 0.1403, 0.625, 0.1403, 0.5483, 0.1403, 0.5483, 0.1097, 0.5483, 0.1097, 0.5483, 0.1403, 0.625, 0.6097, 0.625, 0.6097, 0.625, 0.6097, 0.625, 0.6097, 0.625, 0.1403, 0.625, 0.1403, 0.625, 0.1403, 0.625, 0.1403, 0.5483, 0.06921, 0.5483, 0.03794, 0.5483, 0.03794, 0.5483, 0.06921, 0.625, 0.6097, 0.625, 0.6097, 0.625, 0.6097, 0.625, 0.6097, 0.625, 0.1097, 0.625, 0.1097, 0.625, 0.1097, 0.625, 0.1097, 0.5483, 0.7121, 0.5483, 0.6808, 0.5483, 0.6808, 0.5483, 0.7121, 0.625, 0.6097, 0.625, 0.6097, 0.625, 0.6097, 0.625, 0.6097, 0.625, 0.1097, 0.625, 0.1097, 0.625, 0.1097, 0.625, 0.1097, 0.5483, 0.6403, 0.5483, 0.6097, 0.5483, 0.6097, 0.5483, 0.6403, 0.625, 0.1097, 0.625, 0.1097, 0.625, 0.1097, 0.625, 0.1097, 0.625, 0.1403, 0.625, 0.1403, 0.625, 0.1403, 0.625, 0.1403, 0.625, 0.1097, 0.625, 0.1097, 0.625, 0.1097, 0.625, 0.1097, 0.625, 0.1097, 0.625, 0.1097, 0.625, 0.1097, 0.625, 0.1097, 0.625, 0.06921, 0.625, 0.06921, 0.625, 0.06921, 0.625, 0.06921, 0.625, 0.06921, 0.625, 0.06921, 0.625, 0.06921, 0.625, 0.06921, 0.625, 0.06921, 0.625, 0.06921, 0.625, 0.06921, 0.625, 0.06921, 0.625, 0.03794, 0.625, 0.03794, 0.625, 0.03794, 0.625, 0.03794, 0.625, 0.06921, 0.625, 0.06921, 0.625, 0.06921, 0.625, 0.06921])
me_cube.materials.append(mat_dorado)
me_cube.use_mirror_vertex_groups = False
me_cube.update()
me_cylinder = bpy.data.meshes.new('Cylinder')
me_cylinder.from_pydata([(-0.09202, 0.01793, 0.002071), (-0.09202, 0.01553, -0.00582), (-0.09202, 0.008965, -0.0116), (-0.09116, -7.451e-09, -0.01867), (-0.09116, -0.008965, -0.01589), (-0.09116, -0.01553, -0.008302), (-0.09116, -0.01793, 0.002071), (-0.09116, -0.01553, 0.01244), (-0.09116, -0.008965, 0.02004), (-0.09116, -7.451e-09, 0.02282), (-0.09202, 0.008965, 0.01574), (-0.09202, 0.01553, 0.009961), (-0.05496, 0.01793, 0.002071), (-0.05496, 0.01553, -0.00582), (-0.05496, 0.008965, -0.0116), (-0.05578, -7.451e-09, -0.01867), (-0.05578, -0.008965, -0.01589), (-0.05578, -0.01553, -0.008302), (-0.05578, -0.01793, 0.002071), (-0.05578, -0.01553, 0.01244), (-0.05578, -0.008965, 0.02004), (-0.05578, -7.451e-09, 0.02282), (-0.05496, 0.008965, 0.01574), (-0.05496, 0.01553, 0.009961), (0.0, 0.01406, 0.002071), (0.0, 0.01218, -0.004117), (0.0, 0.007031, -0.008647), (0.0, -1.118e-08, -0.01031), (0.0, -0.007031, -0.008647), (0.0, -0.01218, -0.004117), (0.0, -0.01406, 0.002071), (0.0, -0.01218, 0.008259), (0.0, -0.007031, 0.01279), (0.0, -1.118e-08, 0.01445), (0.0, 0.007031, 0.01279), (0.0, 0.01218, 0.008259), (-0.04471, 0.01313, -0.0046), (-0.04471, 0.007579, -0.009483), (-0.046, -7.451e-09, -0.01547), (-0.046, -0.007579, -0.01312), (-0.046, -0.01313, -0.006698), (-0.046, -0.01516, 0.002071), (-0.046, -0.01313, 0.01084), (-0.046, -0.007579, 0.01726), (-0.046, -7.451e-09, 0.01961), (-0.04471, 0.007579, 0.01362), (-0.04471, 0.01313, 0.008741), (-0.04471, 0.01516, 0.002071), (-0.1009, 0.01434, 0.002071), (-0.1009, 0.01242, -0.004242), (-0.1009, 0.007172, -0.008862), (-0.09964, -7.451e-09, -0.01453), (-0.09964, -0.007172, -0.0123), (-0.09964, -0.01242, -0.006227), (-0.09964, -0.01434, 0.002071), (-0.09964, -0.01242, 0.01037), (-0.09964, -0.007172, 0.01644), (-0.09964, -7.451e-09, 0.01867), (-0.1009, 0.007172, 0.013), (-0.1009, 0.01242, 0.008383), (-0.1208, 0.016, -0.001561), (-0.1191, 0.01402, -0.007793), (-0.1178, 0.008724, -0.0123), (-0.1174, 0.001536, -0.01389), (-0.1178, -0.005619, -0.01211), (-0.119, -0.01083, -0.007463), (-0.1207, -0.01269, -0.00118), (-0.1224, -0.01071, 0.005052), (-0.1236, -0.005413, 0.009563), (-0.1241, 0.001774, 0.01114), (-0.1237, 0.00893, 0.009373), (-0.1225, 0.01414, 0.004722), (-0.1459, 0.01358, -0.01848), (-0.1431, 0.01166, -0.02493), (-0.1411, 0.006407, -0.02965), (-0.1404, -0.000765, -0.03137), (-0.1411, -0.007937, -0.02965), (-0.1431, -0.01319, -0.02493), (-0.1459, -0.01511, -0.01848), (-0.1486, -0.01319, -0.01204), (-0.1506, -0.007937, -0.007322), (-0.1513, -0.000765, -0.005595), (-0.1506, 0.006407, -0.007322), (-0.1486, 0.01166, -0.01204), (-0.1669, 0.01389, -0.0376), (-0.1627, 0.01197, -0.04277), (-0.1595, 0.006716, -0.04655), (-0.1584, -0.0004559, -0.04794), (-0.1595, -0.007628, -0.04655), (-0.1627, -0.01288, -0.04277), (-0.1669, -0.0148, -0.0376), (-0.1712, -0.01288, -0.03243), (-0.1743, -0.007628, -0.02865), (-0.1755, -0.0004559, -0.02726), (-0.1743, 0.006716, -0.02865), (-0.1712, 0.01197, -0.03243), (-0.1905, 0.01434, -0.08207), (-0.1849, 0.01242, -0.08528), (-0.1808, 0.007172, -0.08763), (-0.1793, 1.035e-09, -0.08849), (-0.1808, -0.007172, -0.08763), (-0.1849, -0.01242, -0.08528), (-0.1905, -0.01434, -0.08207), (-0.1961, -0.01242, -0.07886), (-0.2003, -0.007172, -0.07651), (-0.2018, 2.659e-09, -0.07565), (-0.2003, 0.007172, -0.07651), (-0.1961, 0.01242, -0.07886), (-0.1956, 0.01434, -0.1345), (-0.1893, 0.01242, -0.1345), (-0.1847, 0.007172, -0.1345), (-0.183, 3.624e-09, -0.1345), (-0.1847, -0.007172, -0.1345), (-0.1893, -0.01242, -0.1345), (-0.1956, -0.01434, -0.1345), (-0.2019, -0.01242, -0.1346), (-0.2065, -0.007172, -0.1346), (-0.2082, 6.44e-09, -0.1346), (-0.2065, 0.007172, -0.1346), (-0.2019, 0.01242, -0.1346), (-0.1912, 0.01318, -0.1805), (-0.1859, 0.01126, -0.1774), (-0.182, 0.006005, -0.1752), (-0.1805, -0.001167, -0.1744), (-0.182, -0.00834, -0.1752), (-0.1859, -0.01359, -0.1774), (-0.1912, -0.01551, -0.1805), (-0.1965, -0.01359, -0.1835), (-0.2004, -0.00834, -0.1857), (-0.2018, -0.001167, -0.1865), (-0.2004, 0.006005, -0.1857), (-0.1965, 0.01126, -0.1835), (-0.1728, 0.01434, -0.2175), (-0.1695, 0.01242, -0.2121), (-0.1671, 0.007172, -0.2081), (-0.1662, -7.708e-09, -0.2067), (-0.1671, -0.007172, -0.2081), (-0.1695, -0.01242, -0.2121), (-0.1728, -0.01434, -0.2175), (-0.1762, -0.01242, -0.2228), (-0.1786, -0.007172, -0.2268), (-0.1795, -2.044e-09, -0.2282), (-0.1786, 0.007172, -0.2268), (-0.1762, 0.01242, -0.2228), (-0.1591, 0.01821, -0.2347), (-0.1561, 0.01629, -0.2294), (-0.1539, 0.01104, -0.2255), (-0.1531, 0.003869, -0.2241), (-0.1539, -0.003303, -0.2255), (-0.1561, -0.008554, -0.2294), (-0.1591, -0.01048, -0.2347), (-0.162, -0.008554, -0.2401), (-0.1642, -0.003303, -0.244), (-0.165, 0.003869, -0.2454), (-0.1642, 0.01104, -0.244), (-0.162, 0.01629, -0.2401), (-0.1332, 0.01813, -0.2517), (-0.1307, 0.0162, -0.2461), (-0.1289, 0.01095, -0.2419), (-0.1282, 0.003781, -0.2404), (-0.1289, -0.003391, -0.2419), (-0.1307, -0.008641, -0.2461), (-0.1332, -0.01056, -0.2517), (-0.1356, -0.008641, -0.2573), (-0.1374, -0.003391, -0.2614), (-0.1381, 0.003781, -0.2629), (-0.1374, 0.01095, -0.2614), (-0.1356, 0.0162, -0.2573), (-0.09001, 0.01711, -0.2695), (-0.08895, 0.01519, -0.2633), (-0.08817, 0.009937, -0.2588), (-0.08789, 0.002765, -0.2572), (-0.08817, -0.004408, -0.2588), (-0.08895, -0.009658, -0.2633), (-0.09001, -0.01158, -0.2695), (-0.09107, -0.009658, -0.2757), (-0.09184, -0.004408, -0.2802), (-0.09213, 0.002765, -0.2819), (-0.09184, 0.009937, -0.2802), (-0.09107, 0.01519, -0.2757), (-0.03767, 0.01402, -0.2759), (-0.03767, 0.0121, -0.2695), (-0.03767, 0.006847, -0.2649), (-0.03767, -0.0003254, -0.2632), (-0.03767, -0.007498, -0.2649), (-0.03767, -0.01275, -0.2695), (-0.03767, -0.01467, -0.2759), (-0.03766, -0.01275, -0.2822), (-0.03766, -0.007498, -0.2868), (-0.03766, -0.0003254, -0.2885), (-0.03766, 0.006847, -0.2868), (-0.03766, 0.0121, -0.2822), (0.0, 0.01402, -0.2787), (0.0, 0.01209, -0.2724), (0.0, 0.006844, -0.2678), (0.0, -0.0003286, -0.2661), (0.0, -0.007501, -0.2678), (0.0, -0.01275, -0.2724), (0.0, -0.01467, -0.2787), (0.0, -0.01275, -0.2851), (0.0, -0.007501, -0.2897), (0.0, -0.0003286, -0.2914), (0.0, 0.006844, -0.2897), (0.0, 0.01209, -0.2851)], [], [(6, 7, 55, 54), (11, 23, 12, 0), (10, 22, 23, 11), (9, 21, 22, 10), (8, 20, 21, 9), (7, 19, 20, 8), (6, 18, 19, 7), (5, 17, 18, 6), (4, 16, 17, 5), (3, 15, 16, 4), (2, 14, 15, 3), (1, 13, 14, 2), (0, 12, 13, 1), (47, 24, 25, 36), (36, 25, 26, 37), (37, 26, 27, 38), (38, 27, 28, 39), (39, 28, 29, 40), (40, 29, 30, 41), (41, 30, 31, 42), (42, 31, 32, 43), (43, 32, 33, 44), (44, 33, 34, 45), (45, 34, 35, 46), (46, 35, 24, 47), (23, 46, 47, 12), (22, 45, 46, 23), (21, 44, 45, 22), (20, 43, 44, 21), (19, 42, 43, 20), (18, 41, 42, 19), (17, 40, 41, 18), (16, 39, 40, 17), (15, 38, 39, 16), (14, 37, 38, 15), (13, 36, 37, 14), (12, 47, 36, 13), (5, 6, 54, 53), (4, 5, 53, 52), (3, 4, 52, 51), (11, 0, 48, 59), (0, 1, 49, 48), (2, 3, 51, 50), (10, 11, 59, 58), (1, 2, 50, 49), (9, 10, 58, 57), (8, 9, 57, 56), (7, 8, 56, 55), (54, 66, 65, 53), (51, 63, 62, 50), (58, 70, 69, 57), (55, 67, 66, 54), (52, 64, 63, 51), (59, 71, 70, 58), (56, 68, 67, 55), (52, 53, 65, 64), (48, 60, 71, 59), (50, 62, 61, 49), (57, 69, 68, 56), (68, 80, 79, 67), (71, 83, 82, 70), (65, 77, 76, 64), (60, 72, 83, 71), (62, 74, 73, 61), (69, 81, 80, 68), (66, 78, 77, 65), (97, 109, 108, 96), (63, 75, 74, 62), (69, 70, 82, 81), (67, 79, 78, 66), (64, 76, 75, 63), (74, 75, 87, 86), (86, 87, 99, 98), (81, 82, 94, 93), (78, 79, 91, 90), (75, 76, 88, 87), (82, 83, 95, 94), (72, 73, 85, 84), (79, 80, 92, 91), (76, 77, 89, 88), (83, 72, 84, 95), (73, 74, 86, 85), (80, 81, 93, 92), (77, 78, 90, 89), (103, 115, 114, 102), (93, 94, 106, 105), (90, 91, 103, 102), (87, 88, 100, 99), (94, 95, 107, 106), (84, 85, 97, 96), (91, 92, 104, 103), (88, 89, 101, 100), (95, 84, 96, 107), (85, 86, 98, 97), (92, 93, 105, 104), (89, 90, 102, 101), (100, 112, 111, 99), (107, 119, 118, 106), (104, 116, 115, 103), (101, 113, 112, 100), (96, 108, 119, 107), (98, 110, 109, 97), (105, 117, 116, 104), (102, 114, 113, 101), (109, 121, 120, 108), (99, 111, 110, 98), (106, 118, 117, 105), (118, 130, 129, 117), (111, 123, 122, 110), (115, 127, 126, 114), (112, 124, 123, 111), (119, 131, 130, 118), (116, 128, 127, 115), (113, 125, 124, 112), (108, 120, 131, 119), (109, 110, 122, 121), (117, 129, 128, 116), (114, 126, 125, 113), (121, 133, 132, 120), (49, 61, 60, 48), (126, 138, 137, 125), (123, 135, 134, 122), (130, 142, 141, 129), (127, 139, 138, 126), (124, 136, 135, 123), (131, 143, 142, 130), (128, 140, 139, 127), (124, 125, 137, 136), (120, 132, 143, 131), (122, 134, 133, 121), (129, 141, 140, 128), (136, 137, 149, 148), (151, 152, 164, 163), (143, 132, 144, 155), (133, 134, 146, 145), (140, 141, 153, 152), (137, 138, 150, 149), (134, 135, 147, 146), (141, 142, 154, 153), (138, 139, 151, 150), (135, 136, 148, 147), (142, 143, 155, 154), (132, 133, 145, 144), (139, 140, 152, 151), (156, 157, 169, 168), (148, 149, 161, 160), (155, 144, 156, 167), (145, 146, 158, 157), (152, 153, 165, 164), (149, 150, 162, 161), (146, 147, 159, 158), (153, 154, 166, 165), (150, 151, 163, 162), (147, 148, 160, 159), (154, 155, 167, 166), (144, 145, 157, 156), (178, 179, 191, 190), (163, 164, 176, 175), (160, 161, 173, 172), (167, 156, 168, 179), (157, 158, 170, 169), (164, 165, 177, 176), (161, 162, 174, 173), (158, 159, 171, 170), (165, 166, 178, 177), (162, 163, 175, 174), (159, 160, 172, 171), (166, 167, 179, 178), (183, 184, 196, 195), (168, 169, 181, 180), (175, 176, 188, 187), (172, 173, 185, 184), (179, 168, 180, 191), (169, 170, 182, 181), (176, 177, 189, 188), (173, 174, 186, 185), (170, 171, 183, 182), (177, 178, 190, 189), (174, 175, 187, 186), (171, 172, 184, 183), (190, 191, 203, 202), (180, 181, 193, 192), (187, 188, 200, 199), (184, 185, 197, 196), (191, 180, 192, 203), (181, 182, 194, 193), (188, 189, 201, 200), (185, 186, 198, 197), (182, 183, 195, 194), (189, 190, 202, 201), (186, 187, 199, 198), (61, 73, 72, 60)])
me_cylinder.polygons.foreach_set('material_index', [1, 1, 1, 1, 1, 1, 1, 1, 1, 1, 1, 1, 1, 1, 1, 1, 1, 1, 1, 1, 1, 1, 1, 1, 1, 1, 1, 1, 1, 1, 1, 1, 1, 1, 1, 1, 1, 1, 1, 1, 1, 1, 1, 1, 1, 1, 1, 1, 1, 1, 1, 1, 1, 1, 1, 1, 1, 1, 1, 1, 1, 1, 1, 1, 1, 1, 1, 1, 1, 1, 1, 1, 1, 1, 1, 1, 1, 1, 1, 1, 1, 1, 1, 1, 1, 1, 1, 1, 1, 1, 1, 1, 1, 1, 1, 1, 1, 1, 1, 1, 1, 1, 1, 1, 1, 1, 1, 1, 1, 1, 1, 1, 1, 1, 1, 1, 1, 1, 1, 1, 1, 1, 1, 1, 1, 1, 1, 1, 1, 1, 1, 1, 1, 1, 1, 1, 1, 1, 1, 1, 1, 1, 1, 1, 1, 1, 1, 1, 1, 1, 1, 1, 1, 1, 1, 1, 1, 1, 1, 1, 1, 1, 1, 1, 1, 1, 1, 1, 1, 1, 1, 1, 1, 1, 1, 1, 1, 1, 1, 1, 1, 1, 1, 1, 1, 1, 1, 1, 1, 1, 1, 1])
_uv = me_cylinder.uv_layers.new(name='UVMap')
_uv.uv.foreach_set('vector', [0.5, 0.5, 0.4167, 0.5, 0.4167, 0.5, 0.5, 0.5, 0.08333, 0.5, 0.08333, 0.6667, 7.451e-08, 0.6667, 7.451e-08, 0.5, 0.1667, 0.5, 0.1667, 0.6667, 0.08333, 0.6667, 0.08333, 0.5, 0.25, 0.5, 0.25, 0.6667, 0.1667, 0.6667, 0.1667, 0.5, 0.3333, 0.5, 0.3333, 0.6667, 0.25, 0.6667, 0.25, 0.5, 0.4167, 0.5, 0.4167, 0.6667, 0.3333, 0.6667, 0.3333, 0.5, 0.5, 0.5, 0.5, 0.6667, 0.4167, 0.6667, 0.4167, 0.5, 0.5833, 0.5, 0.5833, 0.6667, 0.5, 0.6667, 0.5, 0.5, 0.6667, 0.5, 0.6667, 0.6667, 0.5833, 0.6667, 0.5833, 0.5, 0.75, 0.5, 0.75, 0.6667, 0.6667, 0.6667, 0.6667, 0.5, 0.8333, 0.5, 0.8333, 0.6667, 0.75, 0.6667, 0.75, 0.5, 0.9167, 0.5, 0.9167, 0.6667, 0.8333, 0.6667, 0.8333, 0.5, 1.0, 0.5, 1.0, 0.6667, 0.9167, 0.6667, 0.9167, 0.5, 1.001, 0.685, 1.0, 0.75, 0.9167, 0.75, 0.9167, 0.685, 0.9167, 0.685, 0.9167, 0.75, 0.8333, 0.75, 0.8333, 0.685, 0.8333, 0.685, 0.8333, 0.75, 0.75, 0.75, 0.75, 0.685, 0.75, 0.685, 0.75, 0.75, 0.6667, 0.75, 0.6667, 0.685, 0.6667, 0.685, 0.6667, 0.75, 0.5833, 0.75, 0.5833, 0.685, 0.5833, 0.685, 0.5833, 0.75, 0.5, 0.75, 0.5, 0.685, 0.5, 0.685, 0.5, 0.75, 0.4167, 0.75, 0.4167, 0.685, 0.4167, 0.685, 0.4167, 0.75, 0.3333, 0.75, 0.3333, 0.685, 0.3333, 0.685, 0.3333, 0.75, 0.25, 0.75, 0.25, 0.685, 0.25, 0.685, 0.25, 0.75, 0.1667, 0.75, 0.1667, 0.685, 0.1667, 0.685, 0.1667, 0.75, 0.08333, 0.75, 0.08334, 0.685, 0.08334, 0.685, 0.08333, 0.75, 7.451e-08, 0.75, -0.0008114, 0.685, 0.08333, 0.6667, 0.08334, 0.685, -0.0008114, 0.685, 7.451e-08, 0.6667, 0.1667, 0.6667, 0.1667, 0.685, 0.08334, 0.685, 0.08333, 0.6667, 0.25, 0.6667, 0.25, 0.685, 0.1667, 0.685, 0.1667, 0.6667, 0.3333, 0.6667, 0.3333, 0.685, 0.25, 0.685, 0.25, 0.6667, 0.4167, 0.6667, 0.4167, 0.685, 0.3333, 0.685, 0.3333, 0.6667, 0.5, 0.6667, 0.5, 0.685, 0.4167, 0.685, 0.4167, 0.6667, 0.5833, 0.6667, 0.5833, 0.685, 0.5, 0.685, 0.5, 0.6667, 0.6667, 0.6667, 0.6667, 0.685, 0.5833, 0.685, 0.5833, 0.6667, 0.75, 0.6667, 0.75, 0.685, 0.6667, 0.685, 0.6667, 0.6667, 0.8333, 0.6667, 0.8333, 0.685, 0.75, 0.685, 0.75, 0.6667, 0.9167, 0.6667, 0.9167, 0.685, 0.8333, 0.685, 0.8333, 0.6667, 1.0, 0.6667, 1.001, 0.685, 0.9167, 0.685, 0.9167, 0.6667, 0.5833, 0.5, 0.5, 0.5, 0.5, 0.5, 0.5833, 0.5, 0.6667, 0.5, 0.5833, 0.5, 0.5833, 0.5, 0.6667, 0.5, 0.75, 0.5, 0.6667, 0.5, 0.6667, 0.5, 0.75, 0.5, 0.08333, 0.5, 7.451e-08, 0.5, 7.451e-08, 0.5, 0.08333, 0.5, 1.0, 0.5, 0.9167, 0.5, 0.9167, 0.5, 1.0, 0.5, 0.8333, 0.5, 0.75, 0.5, 0.75, 0.5, 0.8333, 0.5, 0.1667, 0.5, 0.08333, 0.5, 0.08333, 0.5, 0.1667, 0.5, 0.9167, 0.5, 0.8333, 0.5, 0.8333, 0.5, 0.9167, 0.5, 0.25, 0.5, 0.1667, 0.5, 0.1667, 0.5, 0.25, 0.5, 0.3333, 0.5, 0.25, 0.5, 0.25, 0.5, 0.3333, 0.5, 0.4167, 0.5, 0.3333, 0.5, 0.3333, 0.5, 0.4167, 0.5, 0.5, 0.5, 0.5, 0.5, 0.5833, 0.5, 0.5833, 0.5, 0.75, 0.5, 0.75, 0.5, 0.8333, 0.5, 0.8333, 0.5, 0.1667, 0.5, 0.1667, 0.5, 0.25, 0.5, 0.25, 0.5, 0.4167, 0.5, 0.4167, 0.5, 0.5, 0.5, 0.5, 0.5, 0.6667, 0.5, 0.6667, 0.5, 0.75, 0.5, 0.75, 0.5, 0.08333, 0.5, 0.08333, 0.5, 0.1667, 0.5, 0.1667, 0.5, 0.3333, 0.5, 0.3333, 0.5, 0.4167, 0.5, 0.4167, 0.5, 0.6667, 0.5, 0.5833, 0.5, 0.5833, 0.5, 0.6667, 0.5, 7.451e-08, 0.5, 7.451e-08, 0.5, 0.08333, 0.5, 0.08333, 0.5, 0.8333, 0.5, 0.8333, 0.5, 0.9167, 0.5, 0.9167, 0.5, 0.25, 0.5, 0.25, 0.5, 0.3333, 0.5, 0.3333, 0.5, 0.3333, 0.5, 0.3333, 0.5, 0.4167, 0.5, 0.4167, 0.5, 0.08333, 0.5, 0.08333, 0.5, 0.1667, 0.5, 0.1667, 0.5, 0.5833, 0.5, 0.5833, 0.5, 0.6667, 0.5, 0.6667, 0.5, 7.451e-08, 0.5, 7.451e-08, 0.5, 0.08333, 0.5, 0.08333, 0.5, 0.8333, 0.5, 0.8333, 0.5, 0.9167, 0.5, 0.9167, 0.5, 0.25, 0.5, 0.25, 0.5, 0.3333, 0.5, 0.3333, 0.5, 0.5, 0.5, 0.5, 0.5, 0.5833, 0.5, 0.5833, 0.5, 0.9167, 0.5, 0.9167, 0.5, 1.0, 0.5, 1.0, 0.5, 0.75, 0.5, 0.75, 0.5, 0.8333, 0.5, 0.8333, 0.5, 0.25, 0.5, 0.1667, 0.5, 0.1667, 0.5, 0.25, 0.5, 0.4167, 0.5, 0.4167, 0.5, 0.5, 0.5, 0.5, 0.5, 0.6667, 0.5, 0.6667, 0.5, 0.75, 0.5, 0.75, 0.5, 0.8333, 0.5, 0.75, 0.5, 0.75, 0.5, 0.8333, 0.5, 0.8333, 0.5, 0.75, 0.5, 0.75, 0.5, 0.8333, 0.5, 0.25, 0.5, 0.1667, 0.5, 0.1667, 0.5, 0.25, 0.5, 0.5, 0.5, 0.4167, 0.5, 0.4167, 0.5, 0.5, 0.5, 0.75, 0.5, 0.6667, 0.5, 0.6667, 0.5, 0.75, 0.5, 0.1667, 0.5, 0.08333, 0.5, 0.08333, 0.5, 0.1667, 0.5, 1.0, 0.5, 0.9167, 0.5, 0.9167, 0.5, 1.0, 0.5, 0.4167, 0.5, 0.3333, 0.5, 0.3333, 0.5, 0.4167, 0.5, 0.6667, 0.5, 0.5833, 0.5, 0.5833, 0.5, 0.6667, 0.5, 0.08333, 0.5, 7.451e-08, 0.5, 7.451e-08, 0.5, 0.08333, 0.5, 0.9167, 0.5, 0.8333, 0.5, 0.8333, 0.5, 0.9167, 0.5, 0.3333, 0.5, 0.25, 0.5, 0.25, 0.5, 0.3333, 0.5, 0.5833, 0.5, 0.5, 0.5, 0.5, 0.5, 0.5833, 0.5, 0.4167, 0.5, 0.4167, 0.5, 0.5, 0.5, 0.5, 0.5, 0.25, 0.5, 0.1667, 0.5, 0.1667, 0.5, 0.25, 0.5, 0.5, 0.5, 0.4167, 0.5, 0.4167, 0.5, 0.5, 0.5, 0.75, 0.5, 0.6667, 0.5, 0.6667, 0.5, 0.75, 0.5, 0.1667, 0.5, 0.08333, 0.5, 0.08333, 0.5, 0.1667, 0.5, 1.0, 0.5, 0.9167, 0.5, 0.9167, 0.5, 1.0, 0.5, 0.4167, 0.5, 0.3333, 0.5, 0.3333, 0.5, 0.4167, 0.5, 0.6667, 0.5, 0.5833, 0.5, 0.5833, 0.5, 0.6667, 0.5, 0.08333, 0.5, 7.451e-08, 0.5, 7.451e-08, 0.5, 0.08333, 0.5, 0.9167, 0.5, 0.8333, 0.5, 0.8333, 0.5, 0.9167, 0.5, 0.3333, 0.5, 0.25, 0.5, 0.25, 0.5, 0.3333, 0.5, 0.5833, 0.5, 0.5, 0.5, 0.5, 0.5, 0.5833, 0.5, 0.6667, 0.5, 0.6667, 0.5, 0.75, 0.5, 0.75, 0.5, 0.08333, 0.5, 0.08333, 0.5, 0.1667, 0.5, 0.1667, 0.5, 0.3333, 0.5, 0.3333, 0.5, 0.4167, 0.5, 0.4167, 0.5, 0.5833, 0.5, 0.5833, 0.5, 0.6667, 0.5, 0.6667, 0.5, 7.451e-08, 0.5, 7.451e-08, 0.5, 0.08333, 0.5, 0.08333, 0.5, 0.8333, 0.5, 0.8333, 0.5, 0.9167, 0.5, 0.9167, 0.5, 0.25, 0.5, 0.25, 0.5, 0.3333, 0.5, 0.3333, 0.5, 0.5, 0.5, 0.5, 0.5, 0.5833, 0.5, 0.5833, 0.5, 0.9167, 0.5, 0.9167, 0.5, 1.0, 0.5, 1.0, 0.5, 0.75, 0.5, 0.75, 0.5, 0.8333, 0.5, 0.8333, 0.5, 0.1667, 0.5, 0.1667, 0.5, 0.25, 0.5, 0.25, 0.5, 0.1667, 0.5, 0.1667, 0.5, 0.25, 0.5, 0.25, 0.5, 0.75, 0.5, 0.75, 0.5, 0.8333, 0.5, 0.8333, 0.5, 0.4167, 0.5, 0.4167, 0.5, 0.5, 0.5, 0.5, 0.5, 0.6667, 0.5, 0.6667, 0.5, 0.75, 0.5, 0.75, 0.5, 0.08333, 0.5, 0.08333, 0.5, 0.1667, 0.5, 0.1667, 0.5, 0.3333, 0.5, 0.3333, 0.5, 0.4167, 0.5, 0.4167, 0.5, 0.5833, 0.5, 0.5833, 0.5, 0.6667, 0.5, 0.6667, 0.5, 7.451e-08, 0.5, 7.451e-08, 0.5, 0.08333, 0.5, 0.08333, 0.5, 0.9167, 0.5, 0.8333, 0.5, 0.8333, 0.5, 0.9167, 0.5, 0.25, 0.5, 0.25, 0.5, 0.3333, 0.5, 0.3333, 0.5, 0.5, 0.5, 0.5, 0.5, 0.5833, 0.5, 0.5833, 0.5, 0.9167, 0.5, 0.9167, 0.5, 1.0, 0.5, 1.0, 0.5, 0.9167, 0.5, 0.9167, 0.5, 1.0, 0.5, 1.0, 0.5, 0.5, 0.5, 0.5, 0.5, 0.5833, 0.5, 0.5833, 0.5, 0.75, 0.5, 0.75, 0.5, 0.8333, 0.5, 0.8333, 0.5, 0.1667, 0.5, 0.1667, 0.5, 0.25, 0.5, 0.25, 0.5, 0.4167, 0.5, 0.4167, 0.5, 0.5, 0.5, 0.5, 0.5, 0.6667, 0.5, 0.6667, 0.5, 0.75, 0.5, 0.75, 0.5, 0.08333, 0.5, 0.08333, 0.5, 0.1667, 0.5, 0.1667, 0.5, 0.3333, 0.5, 0.3333, 0.5, 0.4167, 0.5, 0.4167, 0.5, 0.6667, 0.5, 0.5833, 0.5, 0.5833, 0.5, 0.6667, 0.5, 7.451e-08, 0.5, 7.451e-08, 0.5, 0.08333, 0.5, 0.08333, 0.5, 0.8333, 0.5, 0.8333, 0.5, 0.9167, 0.5, 0.9167, 0.5, 0.25, 0.5, 0.25, 0.5, 0.3333, 0.5, 0.3333, 0.5, 0.6667, 0.5, 0.5833, 0.5, 0.5833, 0.5, 0.6667, 0.5, 0.4167, 0.5, 0.3333, 0.5, 0.3333, 0.5, 0.4167, 0.5, 0.08333, 0.5, 7.451e-08, 0.5, 7.451e-08, 0.5, 0.08333, 0.5, 0.9167, 0.5, 0.8333, 0.5, 0.8333, 0.5, 0.9167, 0.5, 0.3333, 0.5, 0.25, 0.5, 0.25, 0.5, 0.3333, 0.5, 0.5833, 0.5, 0.5, 0.5, 0.5, 0.5, 0.5833, 0.5, 0.8333, 0.5, 0.75, 0.5, 0.75, 0.5, 0.8333, 0.5, 0.25, 0.5, 0.1667, 0.5, 0.1667, 0.5, 0.25, 0.5, 0.5, 0.5, 0.4167, 0.5, 0.4167, 0.5, 0.5, 0.5, 0.75, 0.5, 0.6667, 0.5, 0.6667, 0.5, 0.75, 0.5, 0.1667, 0.5, 0.08333, 0.5, 0.08333, 0.5, 0.1667, 0.5, 1.0, 0.5, 0.9167, 0.5, 0.9167, 0.5, 1.0, 0.5, 0.4167, 0.5, 0.3333, 0.5, 0.3333, 0.5, 0.4167, 0.5, 1.0, 0.5, 0.9167, 0.5, 0.9167, 0.5, 1.0, 0.5, 0.6667, 0.5, 0.5833, 0.5, 0.5833, 0.5, 0.6667, 0.5, 0.08333, 0.5, 7.451e-08, 0.5, 7.451e-08, 0.5, 0.08333, 0.5, 0.9167, 0.5, 0.8333, 0.5, 0.8333, 0.5, 0.9167, 0.5, 0.3333, 0.5, 0.25, 0.5, 0.25, 0.5, 0.3333, 0.5, 0.5833, 0.5, 0.5, 0.5, 0.5, 0.5, 0.5833, 0.5, 0.8333, 0.5, 0.75, 0.5, 0.75, 0.5, 0.8333, 0.5, 0.25, 0.5, 0.1667, 0.5, 0.1667, 0.5, 0.25, 0.5, 0.5, 0.5, 0.4167, 0.5, 0.4167, 0.5, 0.5, 0.5, 0.75, 0.5, 0.6667, 0.5, 0.6667, 0.5, 0.75, 0.5, 0.1667, 0.5, 0.08333, 0.5, 0.08333, 0.5, 0.1667, 0.5, 1.0, 0.5, 0.9167, 0.5, 0.9167, 0.5, 1.0, 0.5, 0.1667, 0.5, 0.08333, 0.5, 0.08333, 0.5, 0.1667, 0.5, 0.4167, 0.5, 0.3333, 0.5, 0.3333, 0.5, 0.4167, 0.5, 0.6667, 0.5, 0.5833, 0.5, 0.5833, 0.5, 0.6667, 0.5, 0.08333, 0.5, 7.451e-08, 0.5, 7.451e-08, 0.5, 0.08333, 0.5, 0.9167, 0.5, 0.8333, 0.5, 0.8333, 0.5, 0.9167, 0.5, 0.3333, 0.5, 0.25, 0.5, 0.25, 0.5, 0.3333, 0.5, 0.5833, 0.5, 0.5, 0.5, 0.5, 0.5, 0.5833, 0.5, 0.8333, 0.5, 0.75, 0.5, 0.75, 0.5, 0.8333, 0.5, 0.25, 0.5, 0.1667, 0.5, 0.1667, 0.5, 0.25, 0.5, 0.5, 0.5, 0.4167, 0.5, 0.4167, 0.5, 0.5, 0.5, 0.75, 0.5, 0.6667, 0.5, 0.6667, 0.5, 0.75, 0.5, 0.1667, 0.5, 0.08333, 0.5, 0.08333, 0.5, 0.1667, 0.5, 0.75, 0.5, 0.6667, 0.5, 0.6667, 0.5, 0.75, 0.5, 1.0, 0.5, 0.9167, 0.5, 0.9167, 0.5, 1.0, 0.5, 0.4167, 0.5, 0.3333, 0.5, 0.3333, 0.5, 0.4167, 0.5, 0.6667, 0.5, 0.5833, 0.5, 0.5833, 0.5, 0.6667, 0.5, 0.08333, 0.5, 7.451e-08, 0.5, 7.451e-08, 0.5, 0.08333, 0.5, 0.9167, 0.5, 0.8333, 0.5, 0.8333, 0.5, 0.9167, 0.5, 0.3333, 0.5, 0.25, 0.5, 0.25, 0.5, 0.3333, 0.5, 0.5833, 0.5, 0.5, 0.5, 0.5, 0.5, 0.5833, 0.5, 0.8333, 0.5, 0.75, 0.5, 0.75, 0.5, 0.8333, 0.5, 0.25, 0.5, 0.1667, 0.5, 0.1667, 0.5, 0.25, 0.5, 0.5, 0.5, 0.4167, 0.5, 0.4167, 0.5, 0.5, 0.5, 0.75, 0.5, 0.6667, 0.5, 0.6667, 0.5, 0.75, 0.5, 0.1667, 0.5, 0.08333, 0.5, 0.08333, 0.5, 0.1667, 0.5, 1.0, 0.5, 0.9167, 0.5, 0.9167, 0.5, 1.0, 0.5, 0.4167, 0.5, 0.3333, 0.5, 0.3333, 0.5, 0.4167, 0.5, 0.6667, 0.5, 0.5833, 0.5, 0.5833, 0.5, 0.6667, 0.5, 0.08333, 0.5, 7.451e-08, 0.5, 7.451e-08, 0.5, 0.08333, 0.5, 0.9167, 0.5, 0.8333, 0.5, 0.8333, 0.5, 0.9167, 0.5, 0.3333, 0.5, 0.25, 0.5, 0.25, 0.5, 0.3333, 0.5, 0.5833, 0.5, 0.5, 0.5, 0.5, 0.5, 0.5833, 0.5, 0.8333, 0.5, 0.75, 0.5, 0.75, 0.5, 0.8333, 0.5, 0.25, 0.5, 0.1667, 0.5, 0.1667, 0.5, 0.25, 0.5, 0.5, 0.5, 0.4167, 0.5, 0.4167, 0.5, 0.5, 0.5, 0.9167, 0.5, 0.9167, 0.5, 1.0, 0.5, 1.0, 0.5])
me_cylinder.materials.append(mat_dorado)
me_cylinder.materials.append(mat_plata)
me_cylinder.update()

# ---- objects
ob_cofre = bpy.data.objects.new('Cofre', me_cube)
ob_light = bpy.data.objects.new('Light', light_light)
ob_camera = bpy.data.objects.new('Camera', cam_camera)
ob_agarres = bpy.data.objects.new('Agarres', me_cylinder)
ob_empty = bpy.data.objects.new('Empty', None)
ob_empty_001 = bpy.data.objects.new('Empty.001', None)

# ---- transforms, parenting, visibility, modifiers, constraints
ob_cofre.location = (0.0, 0.0, 0.28)
ob_cofre.scale = (0.315, 0.58, 0.28)
ob_cofre.lock_rotations_4d = False
ob_cofre.empty_display_type = 'ARROWS'
ob_cofre.lineart.crease_threshold = 0.0
_m = ob_cofre.modifiers.new('Mirror', 'MIRROR')
_m.use_axis = (False, True, False)
_m.use_clip = True
ob_light.location = (4.076, 1.005, 5.904)
ob_light.rotation_euler = (0.6503, 0.05522, 1.866)
ob_light.lock_rotations_4d = False
ob_light.empty_display_type = 'ARROWS'
ob_light.color = (0.0, 0.0, 0.0, 0.0)
ob_light.lineart.crease_threshold = 0.0
ob_camera.location = (7.359, -6.926, 4.958)
ob_camera.rotation_euler = (1.109, 0.0, 0.8149)
ob_camera.lock_rotations_4d = False
ob_camera.empty_display_type = 'ARROWS'
ob_camera.color = (0.0, 0.0, 0.0, 0.0)
ob_camera.display_type = 'WIRE'
ob_camera.lineart.crease_threshold = 0.0
ob_agarres.location = (-0.07695, -0.7875, 0.4039)
ob_agarres.scale = (0.5, 0.43, 0.4)
_m = ob_agarres.modifiers.new('Array', 'ARRAY')
_m.relative_offset_displace = (0.0, 101.8, 0.0)
_m = ob_agarres.modifiers.new('Mirror', 'MIRROR')
_m.use_clip = True
ob_empty.location = (-1.461, 0.0, 0.0)
ob_empty.rotation_euler = (1.571, 0.0, 1.571)
ob_empty.scale = (0.5, 0.5, 0.5)
ob_empty.empty_display_type = 'IMAGE'
ob_empty.empty_display_size = 5.0
ob_empty.empty_image_depth = 'BACK'
ob_empty.empty_image_side = 'FRONT'
ob_empty_001.location = (-0.2564, 2.319, -0.0863)
ob_empty_001.rotation_euler = (1.571, 0.0, 0.0)
ob_empty_001.scale = (0.5, 0.5, 0.5)
ob_empty_001.empty_display_type = 'IMAGE'
ob_empty_001.empty_display_size = 5.0
ob_empty_001.empty_image_depth = 'BACK'
ob_empty_001.empty_image_side = 'FRONT'

# ---- collection membership
col_collection.objects.link(ob_cofre)
col_collection.objects.link(ob_light)
col_collection.objects.link(ob_camera)
col_collection.objects.link(ob_agarres)
col_referencias.objects.link(ob_empty)
col_referencias.objects.link(ob_empty_001)

# ---- scene / render settings (as saved in the file)
scene.camera = ob_camera
scene.frame_start = 1; scene.frame_end = 250; scene.frame_set(1)
scene.render.engine = 'BLENDER_EEVEE_NEXT'
scene.cycles.sampling_pattern = 'TABULATED_SOBOL'
scene.cycles.use_light_tree = False
scene.view_settings.view_transform = 'Filmic'
bpy.context.view_layer.update()
